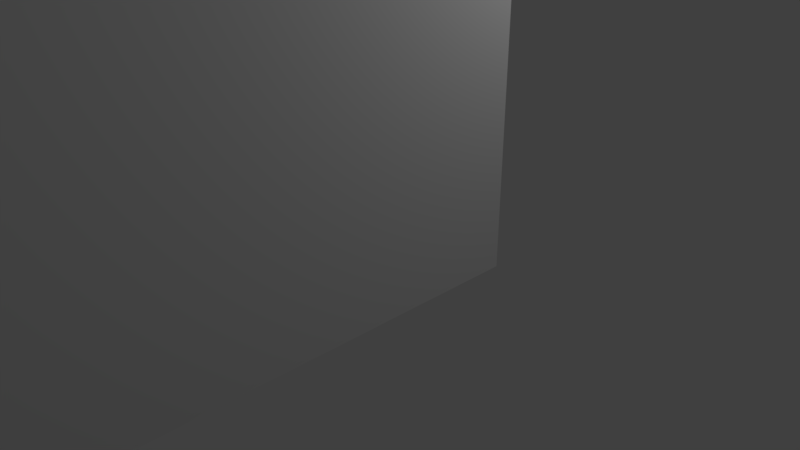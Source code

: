# Source: deur216.blend  (saved by Blender 2.78.0; exported with 4.5.12 LTS)
import bpy
from mathutils import Matrix  # noqa: F401  (used for matrix-valued properties, if any)

bpy.ops.wm.read_factory_settings(use_empty=True)
scene = bpy.context.scene
scene.name = 'Scene'

# ---- collections
col_collection_1 = bpy.data.collections.new('Collection 1'); scene.collection.children.link(col_collection_1)

# ---- world
world_world = bpy.data.worlds.new('World'); scene.world = world_world
world_world.color = (0.05088, 0.05088, 0.05088)
world_world.use_sun_shadow = False
world_world.sun_shadow_jitter_overblur = 0.0
world_world.cycles.sampling_method = 'MANUAL'

# ---- cameras
cam_camera = bpy.data.cameras.new('Camera')
cam_camera.clip_end = 100.0
cam_camera.lens = 35.0
cam_camera.sensor_width = 32.0
cam_camera.sensor_height = 18.0
cam_camera.ortho_scale = 7.314
cam_camera.dof.focus_distance = 0.0
cam_camera.dof.aperture_fstop = 128.0

# ---- lights
light_lamp = bpy.data.lights.new('Lamp', 'POINT')
light_lamp.transmission_factor = 0.0
light_lamp.cutoff_distance = 30.0
light_lamp.energy = 100.0
light_lamp.shadow_buffer_clip_start = 1.001
light_lamp.shadow_soft_size = 0.1
light_lamp.shadow_maximum_resolution = 0.006
light_lamp.use_absolute_resolution = True

# ---- meshes
me_cube_004 = bpy.data.meshes.new('Cube.004')
me_cube_004.from_pydata([(-1.0, 1.0, -1.0), (-1.0, 1.0, 1.0), (1.0, 1.0, -1.0), (1.0, 1.0, 1.0), (1.0, 1.0, 0.0), (1.0, 1.0, -0.5), (1.0, 1.0, 0.5), (1.0, 1.0, -0.75), (1.0, 0.75, -1.0), (1.0, 1.0, 0.25), (1.0, 1.0, -0.25), (1.0, 1.0, 0.75), (1.0, 0.75, 1.0), (1.0, 0.75, 0.0), (1.0, 0.75, 0.5), (1.0, 0.75, -0.5), (1.0, 0.75, -0.25), (1.0, 0.75, -0.75), (1.0, 0.75, 0.75), (1.0, 0.75, 0.25), (1.0, 1.0, -0.875), (1.0, 0.875, -1.0), (1.0, 1.0, 0.125), (1.0, 1.0, -0.375), (1.0, 1.0, 0.625), (1.0, 0.625, 1.0), (1.0, 0.625, 0.0), (1.0, 0.625, 0.5), (1.0, 0.625, -0.5), (1.0, 1.0, -0.625), (1.0, 0.625, -1.0), (1.0, 1.0, 0.375), (1.0, 1.0, -0.125), (1.0, 1.0, 0.875), (1.0, 0.875, 1.0), (1.0, 0.875, 0.0), (1.0, 0.875, 0.5), (1.0, 0.875, -0.5), (1.0, 0.625, -0.25), (1.0, 0.875, -0.25), (1.0, 0.75, -0.375), (1.0, 0.75, -0.125), (1.0, 0.625, -0.75), (1.0, 0.875, -0.75), (1.0, 0.75, -0.875), (1.0, 0.75, -0.625), (1.0, 0.625, 0.75), (1.0, 0.875, 0.75), (1.0, 0.75, 0.625), (1.0, 0.75, 0.875), (1.0, 0.625, 0.25), (1.0, 0.875, 0.25), (1.0, 0.75, 0.125), (1.0, 0.75, 0.375), (1.0, 0.875, 0.375), (1.0, 0.875, 0.125), (1.0, 0.625, 0.125), (1.0, 0.875, 0.875), (1.0, 0.875, 0.625), (1.0, 0.625, 0.625), (1.0, 0.875, -0.625), (1.0, 0.875, -0.875), (1.0, 0.625, -0.875), (1.0, 0.875, -0.125), (1.0, 0.875, -0.375), (1.0, 0.625, -0.375), (1.0, 0.625, -0.125), (1.0, 0.625, -0.625), (1.0, 0.625, 0.875), (1.0, 0.625, 0.375), (1.0, 1.0, -0.9375), (1.0, 0.9375, -1.0), (1.0, 1.0, 0.0625), (1.0, 1.0, -0.4375), (1.0, 1.0, 0.5625), (1.0, 0.5625, 1.0), (1.0, 0.5625, 0.0), (1.0, 0.5625, 0.5), (1.0, 0.5625, -0.5), (1.0, 1.0, -0.6875), (1.0, 0.6875, -1.0), (1.0, 1.0, 0.3125), (1.0, 1.0, -0.1875), (1.0, 1.0, 0.8125), (1.0, 0.8125, 1.0), (1.0, 0.8125, 0.0), (1.0, 0.8125, 0.5), (1.0, 0.8125, -0.5), (1.0, 0.5625, -0.25), (1.0, 0.8125, -0.25), (1.0, 0.75, -0.4375), (1.0, 0.75, -0.1875), (1.0, 0.5625, -0.75), (1.0, 0.8125, -0.75), (1.0, 0.75, -0.9375), (1.0, 0.75, -0.6875), (1.0, 0.5625, 0.75), (1.0, 0.8125, 0.75), (1.0, 0.75, 0.5625), (1.0, 0.75, 0.8125), (1.0, 0.5625, 0.25), (1.0, 0.8125, 0.25), (1.0, 0.75, 0.0625), (1.0, 0.75, 0.3125), (1.0, 1.0, -0.8125), (1.0, 0.8125, -1.0), (1.0, 1.0, 0.1875), (1.0, 1.0, -0.3125), (1.0, 1.0, 0.6875), (1.0, 0.6875, 1.0), (1.0, 0.6875, 0.0), (1.0, 0.6875, 0.5), (1.0, 0.6875, -0.5), (1.0, 1.0, -0.5625), (1.0, 0.5625, -1.0), (1.0, 1.0, 0.4375), (1.0, 1.0, -0.0625), (1.0, 1.0, 0.9375), (1.0, 0.9375, 1.0), (1.0, 0.9375, 0.0), (1.0, 0.9375, 0.5), (1.0, 0.9375, -0.5), (1.0, 0.6875, -0.25), (1.0, 0.9375, -0.25), (1.0, 0.75, -0.3125), (1.0, 0.75, -0.0625), (1.0, 0.6875, -0.75), (1.0, 0.9375, -0.75), (1.0, 0.75, -0.8125), (1.0, 0.75, -0.5625), (1.0, 0.6875, 0.75), (1.0, 0.9375, 0.75), (1.0, 0.75, 0.6875), (1.0, 0.75, 0.9375), (1.0, 0.6875, 0.25), (1.0, 0.9375, 0.25), (1.0, 0.75, 0.1875), (1.0, 0.75, 0.4375), (1.0, 0.8125, 0.375), (1.0, 0.9375, 0.375), (1.0, 0.875, 0.3125), (1.0, 0.875, 0.4375), (1.0, 0.8125, 0.125), (1.0, 0.9375, 0.125), (1.0, 0.875, 0.0625), (1.0, 0.875, 0.1875), (1.0, 0.5625, 0.125), (1.0, 0.6875, 0.125), (1.0, 0.625, 0.0625), (1.0, 0.625, 0.1875), (1.0, 0.8125, 0.875), (1.0, 0.9375, 0.875), (1.0, 0.875, 0.8125), (1.0, 0.875, 0.9375), (1.0, 0.8125, 0.625), (1.0, 0.9375, 0.625), (1.0, 0.875, 0.5625), (1.0, 0.875, 0.6875), (1.0, 0.5625, 0.625), (1.0, 0.6875, 0.625), (1.0, 0.625, 0.5625), (1.0, 0.625, 0.6875), (1.0, 0.8125, -0.625), (1.0, 0.9375, -0.625), (1.0, 0.875, -0.6875), (1.0, 0.875, -0.5625), (1.0, 0.8125, -0.875), (1.0, 0.9375, -0.875), (1.0, 0.875, -0.9375), (1.0, 0.875, -0.8125), (1.0, 0.5625, -0.875), (1.0, 0.6875, -0.875), (1.0, 0.625, -0.9375), (1.0, 0.625, -0.8125), (1.0, 0.8125, -0.125), (1.0, 0.9375, -0.125), (1.0, 0.875, -0.1875), (1.0, 0.875, -0.0625), (1.0, 0.8125, -0.375), (1.0, 0.9375, -0.375), (1.0, 0.875, -0.4375), (1.0, 0.875, -0.3125), (1.0, 0.5625, -0.375), (1.0, 0.6875, -0.375), (1.0, 0.625, -0.4375), (1.0, 0.625, -0.3125), (1.0, 0.5625, -0.125), (1.0, 0.6875, -0.125), (1.0, 0.625, -0.1875), (1.0, 0.625, -0.0625), (1.0, 0.5625, -0.625), (1.0, 0.6875, -0.625), (1.0, 0.625, -0.6875), (1.0, 0.625, -0.5625), (1.0, 0.5625, 0.875), (1.0, 0.6875, 0.875), (1.0, 0.625, 0.8125), (1.0, 0.625, 0.9375), (1.0, 0.5625, 0.375), (1.0, 0.6875, 0.375), (1.0, 0.625, 0.3125), (1.0, 0.625, 0.4375), (1.0, 0.6875, 0.4375), (1.0, 0.6875, 0.3125), (1.0, 0.5625, 0.3125), (1.0, 0.6875, 0.9375), (1.0, 0.6875, 0.8125), (1.0, 0.5625, 0.8125), (1.0, 0.6875, -0.5625), (1.0, 0.6875, -0.6875), (1.0, 0.5625, -0.6875), (1.0, 0.6875, -0.0625), (1.0, 0.6875, -0.1875), (1.0, 0.5625, -0.1875), (1.0, 0.6875, -0.3125), (1.0, 0.6875, -0.4375), (1.0, 0.5625, -0.4375), (1.0, 0.9375, -0.3125), (1.0, 0.9375, -0.4375), (1.0, 0.8125, -0.4375), (1.0, 0.9375, -0.0625), (1.0, 0.9375, -0.1875), (1.0, 0.8125, -0.1875), (1.0, 0.6875, -0.8125), (1.0, 0.6875, -0.9375), (1.0, 0.5625, -0.9375), (1.0, 0.9375, -0.8125), (1.0, 0.9375, -0.9375), (1.0, 0.8125, -0.9375), (1.0, 0.9375, -0.5625), (1.0, 0.9375, -0.6875), (1.0, 0.8125, -0.6875), (1.0, 0.6875, 0.6875), (1.0, 0.6875, 0.5625), (1.0, 0.5625, 0.5625), (1.0, 0.9375, 0.6875), (1.0, 0.9375, 0.5625), (1.0, 0.8125, 0.5625), (1.0, 0.9375, 0.9375), (1.0, 0.9375, 0.8125), (1.0, 0.8125, 0.8125), (1.0, 0.6875, 0.1875), (1.0, 0.6875, 0.0625), (1.0, 0.5625, 0.0625), (1.0, 0.9375, 0.1875), (1.0, 0.9375, 0.0625), (1.0, 0.8125, 0.0625), (1.0, 0.9375, 0.4375), (1.0, 0.9375, 0.3125), (1.0, 0.8125, 0.3125), (1.0, 0.8125, 0.4375), (1.0, 0.8125, 0.1875), (1.0, 0.5625, 0.1875), (1.0, 0.8125, 0.9375), (1.0, 0.8125, 0.6875), (1.0, 0.5625, 0.6875), (1.0, 0.8125, -0.5625), (1.0, 0.8125, -0.8125), (1.0, 0.5625, -0.8125), (1.0, 0.8125, -0.0625), (1.0, 0.8125, -0.3125), (1.0, 0.5625, -0.3125), (1.0, 0.5625, -0.0625), (1.0, 0.5625, -0.5625), (1.0, 0.5625, 0.9375), (1.0, 0.5625, 0.4375), (-1.0, 1.0, 0.0), (-1.0, 1.0, -0.5), (-1.0, 1.0, 0.5), (-1.0, 0.75, 1.0), (-1.0, 1.0, -0.75), (-1.0, 0.75, 0.5), (-1.0, 0.75, -0.5), (-1.0, 0.75, -1.0), (-1.0, 1.0, 0.75), (-1.0, 1.0, -0.25), (-1.0, 0.75, 0.0), (-1.0, 1.0, 0.25), (-1.0, 0.75, -0.25), (-1.0, 0.75, -0.75), (-1.0, 0.75, 0.25), (-1.0, 0.75, 0.75), (-1.0, 0.875, 1.0), (-1.0, 1.0, -0.875), (-1.0, 0.625, -0.5), (-1.0, 0.625, 0.5), (-1.0, 1.0, -0.625), (-1.0, 0.625, 1.0), (-1.0, 0.875, 0.5), (-1.0, 0.875, -0.5), (-1.0, 0.625, -1.0), (-1.0, 1.0, 0.625), (-1.0, 1.0, -0.375), (-1.0, 0.875, 0.0), (-1.0, 1.0, 0.125), (-1.0, 0.875, -1.0), (-1.0, 1.0, 0.875), (-1.0, 1.0, -0.125), (-1.0, 0.625, 0.0), (-1.0, 1.0, 0.375), (-1.0, 0.875, -0.25), (-1.0, 0.625, -0.25), (-1.0, 0.75, -0.375), (-1.0, 0.75, -0.125), (-1.0, 0.875, -0.75), (-1.0, 0.625, -0.75), (-1.0, 0.75, -0.875), (-1.0, 0.75, -0.625), (-1.0, 0.875, 0.25), (-1.0, 0.625, 0.25), (-1.0, 0.75, 0.125), (-1.0, 0.75, 0.375), (-1.0, 0.875, 0.75), (-1.0, 0.625, 0.75), (-1.0, 0.75, 0.625), (-1.0, 0.75, 0.875), (-1.0, 0.625, 0.875), (-1.0, 0.625, 0.625), (-1.0, 0.875, 0.625), (-1.0, 0.875, -0.125), (-1.0, 0.875, -0.625), (-1.0, 0.875, 0.375), (-1.0, 0.875, -0.375), (-1.0, 0.625, -0.375), (-1.0, 0.625, -0.125), (-1.0, 0.875, -0.875), (-1.0, 0.625, -0.875), (-1.0, 0.625, -0.625), (-1.0, 0.875, 0.125), (-1.0, 0.625, 0.125), (-1.0, 0.625, 0.375), (-1.0, 0.875, 0.875), (-1.0, 0.9375, 1.0), (-1.0, 1.0, -0.9375), (-1.0, 0.6875, -0.5), (-1.0, 0.6875, 0.5), (-1.0, 1.0, -0.6875), (-1.0, 0.6875, 1.0), (-1.0, 0.9375, 0.5), (-1.0, 0.9375, -0.5), (-1.0, 0.5625, -1.0), (-1.0, 1.0, 0.5625), (-1.0, 1.0, -0.4375), (-1.0, 0.9375, 0.0), (-1.0, 1.0, 0.0625), (-1.0, 0.8125, -1.0), (-1.0, 1.0, 0.8125), (-1.0, 1.0, -0.1875), (-1.0, 0.6875, 0.0), (-1.0, 1.0, 0.3125), (-1.0, 0.9375, -0.25), (-1.0, 0.6875, -0.25), (-1.0, 0.75, -0.4375), (-1.0, 0.75, -0.1875), (-1.0, 0.9375, -0.75), (-1.0, 0.6875, -0.75), (-1.0, 0.75, -0.9375), (-1.0, 0.75, -0.6875), (-1.0, 0.9375, 0.25), (-1.0, 0.6875, 0.25), (-1.0, 0.75, 0.0625), (-1.0, 0.75, 0.3125), (-1.0, 0.9375, 0.75), (-1.0, 0.6875, 0.75), (-1.0, 0.75, 0.5625), (-1.0, 0.75, 0.8125), (-1.0, 0.8125, 1.0), (-1.0, 1.0, -0.8125), (-1.0, 0.5625, -0.5), (-1.0, 0.5625, 0.5), (-1.0, 1.0, -0.5625), (-1.0, 0.5625, 1.0), (-1.0, 0.8125, 0.5), (-1.0, 0.8125, -0.5), (-1.0, 0.6875, -1.0), (-1.0, 1.0, 0.6875), (-1.0, 1.0, -0.3125), (-1.0, 0.8125, 0.0), (-1.0, 1.0, 0.1875), (-1.0, 0.9375, -1.0), (-1.0, 1.0, 0.9375), (-1.0, 1.0, -0.0625), (-1.0, 0.5625, 0.0), (-1.0, 1.0, 0.4375), (-1.0, 0.8125, -0.25), (-1.0, 0.5625, -0.25), (-1.0, 0.75, -0.3125), (-1.0, 0.75, -0.0625), (-1.0, 0.8125, -0.75), (-1.0, 0.5625, -0.75), (-1.0, 0.75, -0.8125), (-1.0, 0.75, -0.5625), (-1.0, 0.8125, 0.25), (-1.0, 0.5625, 0.25), (-1.0, 0.75, 0.1875), (-1.0, 0.75, 0.4375), (-1.0, 0.8125, 0.75), (-1.0, 0.5625, 0.75), (-1.0, 0.75, 0.6875), (-1.0, 0.75, 0.9375), (-1.0, 0.6875, 0.875), (-1.0, 0.5625, 0.875), (-1.0, 0.625, 0.8125), (-1.0, 0.625, 0.9375), (-1.0, 0.6875, 0.625), (-1.0, 0.5625, 0.625), (-1.0, 0.625, 0.5625), (-1.0, 0.625, 0.6875), (-1.0, 0.9375, 0.625), (-1.0, 0.8125, 0.625), (-1.0, 0.875, 0.5625), (-1.0, 0.875, 0.6875), (-1.0, 0.9375, -0.125), (-1.0, 0.8125, -0.125), (-1.0, 0.875, -0.1875), (-1.0, 0.875, -0.0625), (-1.0, 0.9375, -0.625), (-1.0, 0.8125, -0.625), (-1.0, 0.875, -0.6875), (-1.0, 0.875, -0.5625), (-1.0, 0.9375, 0.375), (-1.0, 0.8125, 0.375), (-1.0, 0.875, 0.3125), (-1.0, 0.875, 0.4375), (-1.0, 0.9375, -0.375), (-1.0, 0.8125, -0.375), (-1.0, 0.875, -0.4375), (-1.0, 0.875, -0.3125), (-1.0, 0.6875, -0.375), (-1.0, 0.5625, -0.375), (-1.0, 0.625, -0.4375), (-1.0, 0.625, -0.3125), (-1.0, 0.6875, -0.125), (-1.0, 0.5625, -0.125), (-1.0, 0.625, -0.1875), (-1.0, 0.625, -0.0625), (-1.0, 0.9375, -0.875), (-1.0, 0.8125, -0.875), (-1.0, 0.875, -0.9375), (-1.0, 0.875, -0.8125), (-1.0, 0.6875, -0.875), (-1.0, 0.5625, -0.875), (-1.0, 0.625, -0.9375), (-1.0, 0.625, -0.8125), (-1.0, 0.6875, -0.625), (-1.0, 0.5625, -0.625), (-1.0, 0.625, -0.6875), (-1.0, 0.625, -0.5625), (-1.0, 0.9375, 0.125), (-1.0, 0.8125, 0.125), (-1.0, 0.875, 0.0625), (-1.0, 0.875, 0.1875), (-1.0, 0.6875, 0.125), (-1.0, 0.5625, 0.125), (-1.0, 0.625, 0.0625), (-1.0, 0.625, 0.1875), (-1.0, 0.6875, 0.375), (-1.0, 0.5625, 0.375), (-1.0, 0.625, 0.3125), (-1.0, 0.625, 0.4375), (-1.0, 0.9375, 0.875), (-1.0, 0.8125, 0.875), (-1.0, 0.875, 0.8125), (-1.0, 0.875, 0.9375), (-1.0, 0.8125, 0.9375), (-1.0, 0.8125, 0.8125), (-1.0, 0.9375, 0.8125), (-1.0, 0.5625, 0.4375), (-1.0, 0.5625, 0.3125), (-1.0, 0.6875, 0.3125), (-1.0, 0.5625, 0.1875), (-1.0, 0.5625, 0.0625), (-1.0, 0.6875, 0.0625), (-1.0, 0.8125, 0.1875), (-1.0, 0.8125, 0.0625), (-1.0, 0.9375, 0.0625), (-1.0, 0.5625, -0.5625), (-1.0, 0.5625, -0.6875), (-1.0, 0.6875, -0.6875), (-1.0, 0.5625, -0.8125), (-1.0, 0.5625, -0.9375), (-1.0, 0.6875, -0.9375), (-1.0, 0.8125, -0.8125), (-1.0, 0.8125, -0.9375), (-1.0, 0.9375, -0.9375), (-1.0, 0.5625, -0.0625), (-1.0, 0.5625, -0.1875), (-1.0, 0.6875, -0.1875), (-1.0, 0.5625, -0.3125), (-1.0, 0.5625, -0.4375), (-1.0, 0.6875, -0.4375), (-1.0, 0.8125, -0.3125), (-1.0, 0.8125, -0.4375), (-1.0, 0.9375, -0.4375), (-1.0, 0.8125, 0.4375), (-1.0, 0.8125, 0.3125), (-1.0, 0.9375, 0.3125), (-1.0, 0.8125, -0.5625), (-1.0, 0.8125, -0.6875), (-1.0, 0.9375, -0.6875), (-1.0, 0.8125, -0.0625), (-1.0, 0.8125, -0.1875), (-1.0, 0.9375, -0.1875), (-1.0, 0.8125, 0.6875), (-1.0, 0.8125, 0.5625), (-1.0, 0.9375, 0.5625), (-1.0, 0.5625, 0.6875), (-1.0, 0.5625, 0.5625), (-1.0, 0.6875, 0.5625), (-1.0, 0.5625, 0.9375), (-1.0, 0.5625, 0.8125), (-1.0, 0.6875, 0.8125), (-1.0, 0.6875, 0.9375), (-1.0, 0.6875, 0.6875), (-1.0, 0.9375, 0.6875), (-1.0, 0.9375, -0.0625), (-1.0, 0.9375, -0.5625), (-1.0, 0.9375, 0.4375), (-1.0, 0.9375, -0.3125), (-1.0, 0.6875, -0.3125), (-1.0, 0.6875, -0.0625), (-1.0, 0.9375, -0.8125), (-1.0, 0.6875, -0.8125), (-1.0, 0.6875, -0.5625), (-1.0, 0.9375, 0.1875), (-1.0, 0.6875, 0.1875), (-1.0, 0.6875, 0.4375), (-1.0, 0.9375, 0.9375)], [], [(527, 332, 1, 380), (0, 333, 283, 367, 270, 336, 286, 370, 267, 342, 292, 376, 275, 347, 297, 381, 266, 344, 294, 378, 277, 349, 299, 383, 268, 341, 291, 375, 274, 346, 296, 380, 1, 3, 117, 33, 83, 11, 108, 24, 74, 6, 115, 31, 81, 9, 106, 22, 72, 4, 116, 32, 82, 10, 107, 23, 73, 5, 113, 29, 79, 7, 104, 20, 70, 2), (260, 89, 16, 124), (259, 85, 13, 125), (257, 93, 17, 128), (256, 87, 15, 129), (526, 335, 271, 395), (254, 97, 18, 132), (253, 84, 12, 133), (251, 101, 19, 136), (250, 86, 14, 137), (525, 359, 280, 394), (524, 358, 277, 378), (249, 138, 53, 103), (248, 139, 54, 140), (247, 120, 36, 141), (246, 142, 52, 102), (245, 143, 55, 144), (244, 135, 51, 145), (242, 147, 56, 148), (241, 134, 50, 149), (240, 150, 49, 99), (239, 151, 57, 152), (238, 118, 34, 153), (237, 154, 48, 98), (236, 155, 58, 156), (235, 131, 47, 157), (233, 159, 59, 160), (232, 130, 46, 161), (231, 162, 45, 95), (230, 163, 60, 164), (229, 121, 37, 165), (228, 166, 44, 94), (227, 167, 61, 168), (226, 127, 43, 169), (224, 171, 62, 172), (223, 126, 42, 173), (222, 174, 41, 91), (221, 175, 63, 176), (220, 119, 35, 177), (219, 178, 40, 90), (218, 179, 64, 180), (217, 123, 39, 181), (215, 183, 65, 184), (214, 122, 38, 185), (212, 187, 66, 188), (211, 110, 26, 189), (209, 191, 67, 192), (208, 112, 28, 193), (206, 195, 68, 196), (205, 109, 25, 197), (203, 199, 69, 200), (202, 111, 27, 201), (199, 202, 201, 69), (53, 137, 202, 199), (137, 14, 111, 202), (134, 203, 200, 50), (19, 103, 203, 134), (103, 53, 199, 203), (50, 200, 204, 100), (200, 69, 198, 204), (195, 205, 197, 68), (49, 133, 205, 195), (133, 12, 109, 205), (130, 206, 196, 46), (18, 99, 206, 130), (99, 49, 195, 206), (46, 196, 207, 96), (196, 68, 194, 207), (191, 208, 193, 67), (45, 129, 208, 191), (129, 15, 112, 208), (126, 209, 192, 42), (17, 95, 209, 126), (95, 45, 191, 209), (42, 192, 210, 92), (192, 67, 190, 210), (187, 211, 189, 66), (41, 125, 211, 187), (125, 13, 110, 211), (122, 212, 188, 38), (16, 91, 212, 122), (91, 41, 187, 212), (38, 188, 213, 88), (188, 66, 186, 213), (183, 214, 185, 65), (40, 124, 214, 183), (124, 16, 122, 214), (112, 215, 184, 28), (15, 90, 215, 112), (90, 40, 183, 215), (28, 184, 216, 78), (184, 65, 182, 216), (179, 217, 181, 64), (23, 107, 217, 179), (107, 10, 123, 217), (121, 218, 180, 37), (5, 73, 218, 121), (73, 23, 179, 218), (87, 219, 90, 15), (37, 180, 219, 87), (180, 64, 178, 219), (175, 220, 177, 63), (32, 116, 220, 175), (116, 4, 119, 220), (123, 221, 176, 39), (10, 82, 221, 123), (82, 32, 175, 221), (89, 222, 91, 16), (39, 176, 222, 89), (176, 63, 174, 222), (171, 223, 173, 62), (44, 128, 223, 171), (128, 17, 126, 223), (80, 224, 172, 30), (8, 94, 224, 80), (94, 44, 171, 224), (30, 172, 225, 114), (172, 62, 170, 225), (167, 226, 169, 61), (20, 104, 226, 167), (104, 7, 127, 226), (71, 227, 168, 21), (2, 70, 227, 71), (70, 20, 167, 227), (105, 228, 94, 8), (21, 168, 228, 105), (168, 61, 166, 228), (163, 229, 165, 60), (29, 113, 229, 163), (113, 5, 121, 229), (127, 230, 164, 43), (7, 79, 230, 127), (79, 29, 163, 230), (93, 231, 95, 17), (43, 164, 231, 93), (164, 60, 162, 231), (523, 334, 272, 391), (522, 355, 279, 390), (521, 354, 270, 367), (159, 232, 161, 59), (48, 132, 232, 159), (132, 18, 130, 232), (111, 233, 160, 27), (14, 98, 233, 111), (98, 48, 159, 233), (27, 160, 234, 77), (160, 59, 158, 234), (155, 235, 157, 58), (24, 108, 235, 155), (108, 11, 131, 235), (120, 236, 156, 36), (6, 74, 236, 120), (74, 24, 155, 236), (86, 237, 98, 14), (36, 156, 237, 86), (156, 58, 154, 237), (151, 238, 153, 57), (33, 117, 238, 151), (117, 3, 118, 238), (131, 239, 152, 47), (11, 83, 239, 131), (83, 33, 151, 239), (97, 240, 99, 18), (47, 152, 240, 97), (152, 57, 150, 240), (147, 241, 149, 56), (52, 136, 241, 147), (136, 19, 134, 241), (110, 242, 148, 26), (13, 102, 242, 110), (102, 52, 147, 242), (26, 148, 243, 76), (148, 56, 146, 243), (143, 244, 145, 55), (22, 106, 244, 143), (106, 9, 135, 244), (119, 245, 144, 35), (4, 72, 245, 119), (72, 22, 143, 245), (85, 246, 102, 13), (35, 144, 246, 85), (144, 55, 142, 246), (139, 247, 141, 54), (31, 115, 247, 139), (115, 6, 120, 247), (135, 248, 140, 51), (9, 81, 248, 135), (81, 31, 139, 248), (101, 249, 103, 19), (51, 140, 249, 101), (140, 54, 138, 249), (520, 348, 276, 387), (519, 351, 278, 386), (518, 350, 275, 376), (517, 338, 268, 383), (138, 250, 137, 53), (54, 141, 250, 138), (141, 36, 86, 250), (142, 251, 136, 52), (55, 145, 251, 142), (145, 51, 101, 251), (56, 149, 252, 146), (149, 50, 100, 252), (150, 253, 133, 49), (57, 153, 253, 150), (153, 34, 84, 253), (154, 254, 132, 48), (58, 157, 254, 154), (157, 47, 97, 254), (59, 161, 255, 158), (161, 46, 96, 255), (162, 256, 129, 45), (60, 165, 256, 162), (165, 37, 87, 256), (166, 257, 128, 44), (61, 169, 257, 166), (169, 43, 93, 257), (62, 173, 258, 170), (173, 42, 92, 258), (174, 259, 125, 41), (63, 177, 259, 174), (177, 35, 85, 259), (178, 260, 124, 40), (64, 181, 260, 178), (181, 39, 89, 260), (65, 185, 261, 182), (185, 38, 88, 261), (66, 189, 262, 186), (189, 26, 76, 262), (67, 193, 263, 190), (193, 28, 78, 263), (516, 339, 267, 370), (68, 197, 264, 194), (197, 25, 75, 264), (69, 201, 265, 198), (201, 27, 77, 265), (515, 343, 266, 381), (514, 362, 274, 375), (513, 363, 281, 398), (512, 337, 269, 399), (511, 400, 315, 365), (510, 401, 316, 402), (509, 371, 287, 403), (508, 404, 314, 364), (507, 405, 317, 406), (506, 397, 313, 407), (505, 408, 291, 341), (504, 409, 318, 410), (503, 396, 312, 411), (502, 412, 297, 347), (501, 413, 319, 414), (500, 377, 293, 415), (499, 416, 286, 336), (498, 417, 320, 418), (497, 373, 289, 419), (496, 420, 299, 349), (495, 421, 321, 422), (494, 372, 288, 423), (493, 424, 292, 342), (492, 425, 322, 426), (491, 384, 300, 427), (490, 428, 302, 352), (489, 429, 323, 430), (488, 385, 301, 431), (487, 432, 303, 353), (486, 433, 324, 434), (485, 382, 298, 435), (484, 436, 283, 333), (483, 437, 325, 438), (482, 388, 304, 439), (481, 440, 306, 356), (480, 441, 326, 442), (479, 389, 305, 443), (478, 444, 307, 357), (477, 445, 327, 446), (476, 368, 284, 447), (475, 448, 294, 344), (474, 449, 328, 450), (473, 392, 308, 451), (472, 452, 310, 360), (471, 453, 329, 454), (470, 393, 309, 455), (469, 456, 311, 361), (468, 457, 330, 458), (467, 369, 285, 459), (466, 460, 296, 346), (465, 461, 331, 462), (464, 366, 282, 463), (461, 464, 463, 331), (315, 399, 464, 461), (399, 269, 366, 464), (396, 465, 462, 312), (281, 365, 465, 396), (365, 315, 461, 465), (362, 466, 346, 274), (312, 462, 466, 362), (462, 331, 460, 466), (457, 467, 459, 330), (393, 468, 458, 309), (359, 469, 361, 280), (309, 458, 469, 359), (458, 330, 456, 469), (453, 470, 455, 329), (382, 471, 454, 298), (348, 472, 360, 276), (298, 454, 472, 348), (454, 329, 452, 472), (449, 473, 451, 328), (310, 394, 473, 449), (394, 280, 392, 473), (377, 474, 450, 293), (276, 360, 474, 377), (360, 310, 449, 474), (343, 475, 344, 266), (293, 450, 475, 343), (450, 328, 448, 475), (445, 476, 447, 327), (389, 477, 446, 305), (355, 478, 357, 279), (305, 446, 478, 355), (446, 327, 444, 478), (441, 479, 443, 326), (340, 480, 442, 290), (374, 481, 356, 273), (290, 442, 481, 374), (442, 326, 440, 481), (437, 482, 439, 325), (306, 390, 482, 437), (390, 279, 388, 482), (345, 483, 438, 295), (273, 356, 483, 345), (356, 306, 437, 483), (379, 484, 333, 0), (295, 438, 484, 379), (438, 325, 436, 484), (433, 485, 435, 324), (385, 486, 434, 301), (351, 487, 353, 278), (301, 434, 487, 351), (434, 324, 432, 487), (429, 488, 431, 323), (368, 489, 430, 284), (334, 490, 352, 272), (284, 430, 490, 334), (430, 323, 428, 490), (425, 491, 427, 322), (302, 386, 491, 425), (386, 278, 384, 491), (373, 492, 426, 289), (272, 352, 492, 373), (352, 302, 425, 492), (339, 493, 342, 267), (289, 426, 493, 339), (426, 322, 424, 493), (421, 494, 423, 321), (311, 395, 494, 421), (395, 271, 372, 494), (392, 495, 422, 308), (280, 361, 495, 392), (361, 311, 421, 495), (358, 496, 349, 277), (308, 422, 496, 358), (422, 321, 420, 496), (417, 497, 419, 320), (307, 391, 497, 417), (391, 272, 373, 497), (388, 498, 418, 304), (279, 357, 498, 388), (357, 307, 417, 498), (354, 499, 336, 270), (304, 418, 499, 354), (418, 320, 416, 499), (413, 500, 415, 319), (303, 387, 500, 413), (387, 276, 377, 500), (384, 501, 414, 300), (278, 353, 501, 384), (353, 303, 413, 501), (350, 502, 347, 275), (300, 414, 502, 350), (414, 319, 412, 502), (409, 503, 411, 318), (314, 398, 503, 409), (398, 281, 396, 503), (372, 504, 410, 288), (271, 364, 504, 372), (364, 314, 409, 504), (338, 505, 341, 268), (288, 410, 505, 338), (410, 318, 408, 505), (405, 506, 407, 317), (369, 507, 406, 285), (335, 508, 364, 271), (285, 406, 508, 335), (406, 317, 404, 508), (401, 509, 403, 316), (397, 510, 402, 313), (363, 511, 365, 281), (313, 402, 511, 363), (402, 316, 400, 511), (400, 512, 399, 315), (316, 403, 512, 400), (403, 287, 337, 512), (404, 513, 398, 314), (317, 407, 513, 404), (407, 313, 363, 513), (408, 514, 375, 291), (318, 411, 514, 408), (411, 312, 362, 514), (412, 515, 381, 297), (319, 415, 515, 412), (415, 293, 343, 515), (416, 516, 370, 286), (320, 419, 516, 416), (419, 289, 339, 516), (420, 517, 383, 299), (321, 423, 517, 420), (423, 288, 338, 517), (424, 518, 376, 292), (322, 427, 518, 424), (427, 300, 350, 518), (428, 519, 386, 302), (323, 431, 519, 428), (431, 301, 351, 519), (432, 520, 387, 303), (324, 435, 520, 432), (435, 298, 348, 520), (436, 521, 367, 283), (325, 439, 521, 436), (439, 304, 354, 521), (440, 522, 390, 306), (326, 443, 522, 440), (443, 305, 355, 522), (444, 523, 391, 307), (327, 447, 523, 444), (447, 284, 334, 523), (448, 524, 378, 294), (328, 451, 524, 448), (451, 308, 358, 524), (452, 525, 394, 310), (329, 455, 525, 452), (455, 309, 359, 525), (456, 526, 395, 311), (330, 459, 526, 456), (459, 285, 335, 526), (460, 527, 380, 296), (331, 463, 527, 460), (463, 282, 332, 527), (75, 3, 1, 371), (340, 114, 75, 371), (2, 114, 340, 0)])
me_cube_004.use_remesh_preserve_volume = False
me_cube_004.use_remesh_preserve_attributes = False
me_cube_004.use_mirror_vertex_groups = False
me_cube_004.update()
me_cube_003 = bpy.data.meshes.new('Cube.003')
me_cube_003.from_pydata([(1.0, 0.0, -1.0), (1.0, 0.0, 1.0), (1.0, 0.0, 0.0), (1.0, 0.5, -1.0), (1.0, 0.5, 1.0), (1.0, 0.5, 0.0), (1.0, 0.0, -0.5), (1.0, 0.0, 0.5), (1.0, 0.5, 0.5), (1.0, 0.5, -0.5), (1.0, -0.25, -1.0), (1.0, 0.25, 1.0), (1.0, 0.0, -0.75), (1.0, 0.0, 0.25), (1.0, -0.25, 1.0), (1.0, 0.0, -0.25), (1.0, 0.25, 0.5), (1.0, 0.5, 0.25), (1.0, 0.5, 0.75), (1.0, 0.5, -0.75), (1.0, 0.5, -0.25), (1.0, -0.25, -0.5), (1.0, -0.25, 0.5), (1.0, -0.25, -0.75), (1.0, -0.125, -1.0), (1.0, 0.125, 1.0), (1.0, 0.0, -0.875), (1.0, 0.0, 0.125), (1.0, -0.375, 1.0), (1.0, -0.375, 0.0), (1.0, 0.0, -0.375), (1.0, 0.125, 0.5), (1.0, 0.5, 0.125), (1.0, 0.5, 0.625), (1.0, 0.5, -0.875), (1.0, 0.5, -0.375), (1.0, -0.375, -0.5), (1.0, -0.375, 0.5), (1.0, -0.375, -1.0), (1.0, 0.375, 1.0), (1.0, 0.0, -0.625), (1.0, 0.0, 0.375), (1.0, -0.125, 1.0), (1.0, 0.0, -0.125), (1.0, 0.375, 0.5), (1.0, 0.5, 0.375), (1.0, 0.5, 0.875), (1.0, 0.5, -0.625), (1.0, 0.5, -0.125), (1.0, -0.125, -0.5), (1.0, -0.125, 0.5), (1.0, -0.375, 0.75), (1.0, -0.375, -0.75), (1.0, -0.125, -0.75), (1.0, -0.25, -0.875), (1.0, -0.25, -0.625), (1.0, -0.125, -0.625), (1.0, -0.125, -0.875), (1.0, -0.375, -0.875), (1.0, -0.375, 0.625), (1.0, -0.375, 0.875), (1.0, -0.375, -0.625), (1.0, -0.0625, -1.0), (1.0, 0.0625, 1.0), (1.0, 0.0, -0.9375), (1.0, 0.0, 0.0625), (1.0, 0.4375, -1.0), (1.0, 0.0, -0.4375), (1.0, 0.0625, 0.5), (1.0, 0.5, 0.0625), (1.0, 0.5, 0.5625), (1.0, 0.5, -0.9375), (1.0, 0.5, -0.4375), (1.0, -0.3125, -1.0), (1.0, 0.3125, 1.0), (1.0, 0.0, -0.6875), (1.0, 0.0, 0.3125), (1.0, -0.1875, 1.0), (1.0, 0.0, -0.1875), (1.0, 0.3125, 0.5), (1.0, 0.5, 0.3125), (1.0, 0.5, 0.8125), (1.0, 0.5, -0.6875), (1.0, 0.5, -0.1875), (1.0, -0.1875, -0.5), (1.0, -0.1875, 0.5), (1.0, -0.1875, -0.75), (1.0, -0.25, -0.9375), (1.0, -0.25, -0.6875), (1.0, -0.1875, -1.0), (1.0, 0.1875, 1.0), (1.0, 0.0, -0.8125), (1.0, 0.0, 0.1875), (1.0, -0.3125, 1.0), (1.0, 0.0, -0.3125), (1.0, 0.1875, 0.5), (1.0, 0.5, 0.1875), (1.0, 0.5, 0.6875), (1.0, 0.5, -0.8125), (1.0, 0.5, -0.3125), (1.0, -0.3125, -0.5), (1.0, -0.3125, 0.5), (1.0, 0.4375, 1.0), (1.0, 0.4375, 0.0), (1.0, 0.0, -0.5625), (1.0, 0.0, 0.4375), (1.0, -0.0625, 1.0), (1.0, -0.0625, 0.0), (1.0, 0.0, -0.0625), (1.0, 0.0, 0.9375), (1.0, 0.4375, 0.5), (1.0, 0.5, 0.4375), (1.0, 0.5, 0.9375), (1.0, 0.4375, -0.5), (1.0, 0.5, -0.5625), (1.0, 0.5, -0.0625), (1.0, -0.0625, -0.5), (1.0, -0.0625, 0.5), (1.0, -0.3125, 0.75), (1.0, -0.25, 0.9375), (1.0, -0.0625, 0.25), (1.0, -0.25, 0.4375), (1.0, -0.0625, -0.25), (1.0, -0.3125, -0.75), (1.0, -0.0625, -0.75), (1.0, -0.25, -0.8125), (1.0, -0.25, -0.5625), (1.0, 0.4375, -0.75), (1.0, 0.4375, 0.25), (1.0, 0.25, 0.4375), (1.0, 0.4375, 0.75), (1.0, 0.25, 0.9375), (1.0, 0.4375, -0.25), (1.0, 0.4375, -0.125), (1.0, 0.4375, -0.375), (1.0, 0.4375, 0.875), (1.0, 0.375, 0.9375), (1.0, 0.4375, 0.625), (1.0, 0.4375, 0.375), (1.0, 0.375, 0.4375), (1.0, 0.4375, 0.125), (1.0, 0.4375, -0.625), (1.0, 0.4375, -0.875), (1.0, -0.1875, -0.625), (1.0, -0.0625, -0.625), (1.0, -0.125, -0.6875), (1.0, -0.125, -0.5625), (1.0, -0.1875, -0.875), (1.0, -0.0625, -0.875), (1.0, -0.125, -0.9375), (1.0, -0.125, -0.8125), (1.0, -0.3125, -0.875), (1.0, -0.375, -0.9375), (1.0, -0.375, -0.8125), (1.0, -0.0625, -0.125), (1.0, -0.0625, -0.375), (1.0, -0.0625, 0.375), (1.0, -0.125, 0.4375), (1.0, -0.0625, 0.125), (1.0, -0.125, 0.9375), (1.0, -0.3125, 0.625), (1.0, -0.375, 0.5625), (1.0, -0.375, 0.6875), (1.0, -0.3125, 0.875), (1.0, -0.375, 0.8125), (1.0, -0.375, 0.9375), (1.0, -0.375, 0.4375), (1.0, -0.375, -0.0625), (1.0, -0.3125, -0.625), (1.0, -0.375, -0.6875), (1.0, -0.375, -0.5625), (1.0, 0.125, 0.4375), (1.0, 0.125, 0.9375), (1.0, 0.1875, 0.9375), (1.0, 0.1875, 0.4375), (1.0, -0.3125, -0.5625), (1.0, -0.3125, -0.6875), (1.0, -0.3125, 0.4375), (1.0, -0.3125, 0.9375), (1.0, -0.3125, 0.8125), (1.0, -0.3125, 0.6875), (1.0, -0.3125, 0.5625), (1.0, -0.0625, 0.9375), (1.0, -0.0625, 0.1875), (1.0, -0.0625, 0.0625), (1.0, -0.0625, 0.4375), (1.0, -0.0625, 0.3125), (1.0, -0.0625, -0.3125), (1.0, -0.0625, -0.4375), (1.0, -0.0625, -0.0625), (1.0, -0.0625, -0.1875), (1.0, -0.3125, -0.8125), (1.0, -0.3125, -0.9375), (1.0, -0.0625, -0.8125), (1.0, -0.0625, -0.9375), (1.0, -0.1875, -0.9375), (1.0, -0.0625, -0.5625), (1.0, -0.0625, -0.6875), (1.0, -0.1875, -0.6875), (1.0, 0.4375, -0.8125), (1.0, 0.4375, -0.9375), (1.0, 0.4375, -0.5625), (1.0, 0.4375, -0.6875), (1.0, 0.4375, 0.1875), (1.0, 0.4375, 0.0625), (1.0, 0.4375, 0.4375), (1.0, 0.4375, 0.3125), (1.0, 0.4375, 0.6875), (1.0, 0.4375, 0.5625), (1.0, 0.4375, 0.9375), (1.0, 0.4375, 0.8125), (1.0, 0.4375, -0.3125), (1.0, 0.4375, -0.4375), (1.0, 0.4375, -0.0625), (1.0, 0.4375, -0.1875), (1.0, 0.3125, 0.9375), (1.0, 0.3125, 0.4375), (1.0, -0.1875, -0.5625), (1.0, -0.1875, -0.8125), (1.0, -0.1875, 0.4375), (1.0, -0.1875, 0.9375), (1.0, 0.0625, 0.4375), (1.0, 0.0625, 0.9375), (-1.0, 0.0, -1.0), (-1.0, 0.0, 1.0), (-1.0, 0.0, 0.0), (-1.0, 0.5, 1.0), (-1.0, 0.0, 0.5), (-1.0, 0.0, -0.5), (-1.0, 0.5, 0.0), (-1.0, 0.5, -1.0), (-1.0, 0.5, -0.5), (-1.0, 0.5, 0.5), (-1.0, 0.5, 0.75), (-1.0, 0.5, 0.25), (-1.0, 0.25, 0.5), (-1.0, -0.25, 0.5), (-1.0, -0.25, -0.5), (-1.0, 0.5, -0.25), (-1.0, 0.5, -0.75), (-1.0, 0.0, -0.25), (-1.0, 0.25, 1.0), (-1.0, -0.25, -1.0), (-1.0, 0.0, 0.25), (-1.0, 0.0, -0.75), (-1.0, -0.25, 1.0), (-1.0, -0.25, -0.75), (-1.0, 0.5, -0.625), (-1.0, 0.5, -0.125), (-1.0, -0.375, -0.5), (-1.0, -0.375, 0.5), (-1.0, 0.125, 0.5), (-1.0, 0.5, 0.375), (-1.0, 0.5, 0.875), (-1.0, 0.5, 0.625), (-1.0, 0.5, 0.125), (-1.0, 0.375, 0.5), (-1.0, -0.125, 0.5), (-1.0, -0.125, -0.5), (-1.0, 0.5, -0.375), (-1.0, 0.5, -0.875), (-1.0, 0.0, -0.375), (-1.0, 0.375, 1.0), (-1.0, -0.375, -1.0), (-1.0, 0.0, 0.125), (-1.0, 0.0, -0.875), (-1.0, -0.125, 1.0), (-1.0, 0.0, -0.125), (-1.0, 0.125, 1.0), (-1.0, -0.125, -1.0), (-1.0, 0.0, 0.375), (-1.0, 0.0, -0.625), (-1.0, -0.375, 0.0), (-1.0, -0.375, 1.0), (-1.0, -0.375, 0.75), (-1.0, -0.125, -0.75), (-1.0, -0.375, -0.75), (-1.0, -0.25, -0.875), (-1.0, -0.25, -0.625), (-1.0, -0.125, -0.625), (-1.0, -0.375, 0.625), (-1.0, -0.375, 0.875), (-1.0, -0.125, -0.875), (-1.0, -0.375, -0.875), (-1.0, -0.375, -0.625), (-1.0, 0.5, -0.6875), (-1.0, 0.5, -0.1875), (-1.0, -0.3125, -0.5), (-1.0, -0.3125, 0.5), (-1.0, 0.1875, 0.5), (-1.0, 0.5, 0.3125), (-1.0, 0.5, 0.8125), (-1.0, 0.5, 0.5625), (-1.0, 0.5, 0.0625), (-1.0, 0.4375, 0.5), (-1.0, -0.0625, 0.5), (-1.0, -0.0625, -0.5), (-1.0, 0.5, -0.4375), (-1.0, 0.5, -0.9375), (-1.0, 0.4375, -0.5), (-1.0, 0.4375, 0.0), (-1.0, 0.0, -0.4375), (-1.0, 0.4375, 1.0), (-1.0, 0.0, 0.0625), (-1.0, 0.0, -0.9375), (-1.0, -0.0625, 0.0), (-1.0, -0.0625, 1.0), (-1.0, 0.0, -0.1875), (-1.0, 0.1875, 1.0), (-1.0, -0.1875, -1.0), (-1.0, 0.0, 0.3125), (-1.0, 0.0, -0.6875), (-1.0, -0.3125, 1.0), (-1.0, -0.0625, -0.25), (-1.0, -0.3125, 0.75), (-1.0, 0.4375, -0.75), (-1.0, 0.4375, -0.25), (-1.0, -0.0625, -0.75), (-1.0, -0.3125, -0.75), (-1.0, -0.25, -0.9375), (-1.0, -0.25, -0.6875), (-1.0, -0.0625, 0.25), (-1.0, 0.4375, 0.25), (-1.0, 0.4375, 0.75), (-1.0, 0.5, -0.5625), (-1.0, 0.5, -0.0625), (-1.0, 0.0625, 0.5), (-1.0, 0.5, 0.4375), (-1.0, 0.5, 0.9375), (-1.0, 0.5, 0.6875), (-1.0, 0.5, 0.1875), (-1.0, 0.3125, 0.5), (-1.0, -0.1875, 0.5), (-1.0, -0.1875, -0.5), (-1.0, 0.5, -0.3125), (-1.0, 0.5, -0.8125), (-1.0, 0.0, -0.3125), (-1.0, 0.3125, 1.0), (-1.0, -0.3125, -1.0), (-1.0, 0.0, 0.1875), (-1.0, 0.0, -0.8125), (-1.0, -0.1875, 1.0), (-1.0, 0.0, -0.0625), (-1.0, 0.0, 0.9375), (-1.0, 0.0625, 1.0), (-1.0, -0.0625, -1.0), (-1.0, 0.0, 0.4375), (-1.0, 0.0, -0.5625), (-1.0, 0.4375, -1.0), (-1.0, -0.25, 0.9375), (-1.0, -0.1875, -0.75), (-1.0, -0.25, -0.8125), (-1.0, -0.25, -0.5625), (-1.0, -0.25, 0.4375), (-1.0, 0.25, 0.4375), (-1.0, 0.25, 0.9375), (-1.0, 0.125, 0.9375), (-1.0, 0.4375, 0.625), (-1.0, 0.125, 0.4375), (-1.0, -0.0625, -0.125), (-1.0, -0.125, 0.9375), (-1.0, 0.4375, -0.625), (-1.0, 0.4375, -0.125), (-1.0, -0.0625, -0.625), (-1.0, -0.1875, -0.625), (-1.0, -0.125, -0.6875), (-1.0, -0.125, -0.5625), (-1.0, -0.0625, 0.375), (-1.0, -0.125, 0.4375), (-1.0, 0.4375, 0.375), (-1.0, 0.375, 0.4375), (-1.0, 0.4375, 0.875), (-1.0, 0.375, 0.9375), (-1.0, -0.0625, -0.375), (-1.0, -0.375, -0.0625), (-1.0, -0.3125, 0.625), (-1.0, -0.375, 0.5625), (-1.0, -0.375, 0.6875), (-1.0, -0.3125, 0.875), (-1.0, -0.375, 0.8125), (-1.0, -0.375, 0.9375), (-1.0, 0.4375, -0.875), (-1.0, 0.4375, -0.375), (-1.0, -0.0625, -0.875), (-1.0, -0.1875, -0.875), (-1.0, -0.125, -0.9375), (-1.0, -0.125, -0.8125), (-1.0, -0.3125, -0.875), (-1.0, -0.375, -0.9375), (-1.0, -0.375, -0.8125), (-1.0, -0.3125, -0.625), (-1.0, -0.375, -0.6875), (-1.0, -0.375, -0.5625), (-1.0, -0.0625, 0.125), (-1.0, -0.375, 0.4375), (-1.0, 0.4375, 0.125), (-1.0, 0.4375, 0.0625), (-1.0, -0.0625, 0.0625), (-1.0, -0.3125, -0.6875), (-1.0, -0.3125, -0.9375), (-1.0, -0.1875, -0.8125), (-1.0, -0.1875, -0.9375), (-1.0, -0.0625, -0.9375), (-1.0, 0.4375, -0.4375), (-1.0, 0.4375, -0.9375), (-1.0, -0.3125, 0.8125), (-1.0, -0.3125, 0.5625), (-1.0, -0.0625, -0.4375), (-1.0, 0.3125, 0.9375), (-1.0, 0.4375, 0.8125), (-1.0, 0.3125, 0.4375), (-1.0, 0.4375, 0.3125), (-1.0, -0.1875, 0.4375), (-1.0, -0.0625, 0.3125), (-1.0, -0.1875, -0.5625), (-1.0, -0.1875, -0.6875), (-1.0, -0.0625, -0.6875), (-1.0, 0.4375, -0.1875), (-1.0, 0.4375, -0.6875), (-1.0, -0.1875, 0.9375), (-1.0, -0.0625, -0.1875), (-1.0, 0.0625, 0.4375), (-1.0, 0.4375, 0.5625), (-1.0, 0.0625, 0.9375), (-1.0, 0.1875, 0.9375), (-1.0, 0.4375, 0.6875), (-1.0, 0.1875, 0.4375), (-1.0, -0.0625, -0.0625), (-1.0, -0.0625, 0.9375), (-1.0, 0.4375, -0.5625), (-1.0, 0.4375, -0.0625), (-1.0, -0.0625, -0.5625), (-1.0, -0.0625, 0.4375), (-1.0, 0.4375, 0.4375), (-1.0, 0.4375, 0.9375), (-1.0, -0.0625, -0.3125), (-1.0, -0.3125, 0.6875), (-1.0, -0.3125, 0.9375), (-1.0, 0.4375, -0.8125), (-1.0, 0.4375, -0.3125), (-1.0, -0.0625, -0.8125), (-1.0, -0.3125, -0.8125), (-1.0, -0.3125, -0.5625), (-1.0, -0.0625, 0.1875), (-1.0, -0.3125, 0.4375), (-1.0, 0.4375, 0.1875)], [], [(222, 63, 1, 109), (221, 68, 7, 105), (445, 322, 234, 330), (220, 77, 14, 119), (219, 85, 22, 121), (218, 86, 23, 125), (217, 84, 21, 126), (216, 79, 16, 129), (215, 74, 11, 131), (209, 102, 39, 136), (205, 110, 44, 139), (444, 288, 236, 353), (443, 321, 243, 339), (198, 143, 55, 88), (197, 144, 56, 145), (196, 116, 49, 146), (195, 147, 54, 87), (194, 148, 57, 149), (193, 124, 53, 150), (192, 151, 58, 152), (191, 123, 52, 153), (185, 117, 50, 157), (182, 106, 42, 159), (181, 160, 59, 161), (180, 118, 51, 162), (179, 163, 60, 164), (178, 93, 28, 165), (177, 101, 37, 166), (176, 168, 61, 169), (175, 100, 36, 170), (442, 287, 237, 352), (174, 95, 31, 171), (173, 90, 25, 172), (441, 318, 246, 351), (440, 317, 244, 340), (131, 11, 90, 173), (129, 16, 95, 174), (439, 316, 238, 334), (168, 175, 170, 61), (55, 126, 175, 168), (126, 21, 100, 175), (123, 176, 169, 52), (23, 88, 176, 123), (88, 55, 168, 176), (121, 22, 101, 177), (163, 178, 165, 60), (119, 14, 93, 178), (118, 179, 164, 51), (160, 180, 162, 59), (101, 181, 161, 37), (109, 1, 106, 182), (27, 92, 183, 158), (92, 13, 120, 183), (2, 65, 184, 107), (65, 27, 158, 184), (41, 105, 185, 156), (105, 7, 117, 185), (13, 76, 186, 120), (76, 41, 156, 186), (30, 94, 187, 155), (94, 15, 122, 187), (6, 67, 188, 116), (67, 30, 155, 188), (43, 108, 189, 154), (108, 2, 107, 189), (15, 78, 190, 122), (78, 43, 154, 190), (151, 191, 153, 58), (54, 125, 191, 151), (125, 23, 123, 191), (73, 192, 152, 38), (10, 87, 192, 73), (87, 54, 151, 192), (148, 193, 150, 57), (26, 91, 193, 148), (91, 12, 124, 193), (62, 194, 149, 24), (0, 64, 194, 62), (64, 26, 148, 194), (89, 195, 87, 10), (24, 149, 195, 89), (149, 57, 147, 195), (144, 196, 146, 56), (40, 104, 196, 144), (104, 6, 116, 196), (124, 197, 145, 53), (12, 75, 197, 124), (75, 40, 144, 197), (86, 198, 88, 23), (53, 145, 198, 86), (145, 56, 143, 198), (438, 315, 239, 335), (34, 98, 199, 142), (98, 19, 127, 199), (437, 312, 245, 349), (3, 71, 200, 66), (71, 34, 142, 200), (47, 114, 201, 141), (114, 9, 113, 201), (19, 82, 202, 127), (82, 47, 141, 202), (435, 313, 240, 336), (32, 96, 203, 140), (96, 17, 128, 203), (5, 69, 204, 103), (69, 32, 140, 204), (45, 111, 205, 138), (111, 8, 110, 205), (434, 302, 226, 328), (17, 80, 206, 128), (80, 45, 138, 206), (33, 97, 207, 137), (97, 18, 130, 207), (8, 70, 208, 110), (70, 33, 137, 208), (46, 112, 209, 135), (112, 4, 102, 209), (18, 81, 210, 130), (81, 46, 135, 210), (433, 294, 232, 327), (35, 99, 211, 134), (99, 20, 132, 211), (9, 72, 212, 113), (72, 35, 134, 212), (48, 115, 213, 133), (115, 5, 103, 213), (432, 295, 227, 346), (20, 83, 214, 132), (83, 48, 133, 214), (431, 296, 228, 347), (139, 44, 79, 216), (430, 300, 229, 325), (429, 299, 231, 324), (143, 217, 126, 55), (56, 146, 217, 143), (146, 49, 84, 217), (147, 218, 125, 54), (57, 150, 218, 147), (150, 53, 86, 218), (157, 50, 85, 219), (36, 100, 177, 166), (159, 42, 77, 220), (428, 306, 224, 343), (427, 305, 225, 342), (171, 31, 68, 221), (172, 25, 63, 222), (426, 289, 235, 354), (425, 323, 233, 329), (424, 308, 241, 355), (423, 344, 268, 356), (422, 357, 254, 292), (421, 326, 251, 358), (420, 359, 267, 307), (419, 341, 266, 360), (418, 361, 247, 285), (417, 362, 248, 286), (416, 363, 271, 311), (415, 364, 279, 365), (414, 333, 258, 366), (413, 367, 270, 310), (412, 332, 257, 368), (411, 369, 252, 290), (410, 331, 256, 370), (409, 371, 253, 291), (408, 337, 262, 372), (407, 373, 261, 301), (404, 381, 260, 298), (403, 382, 259, 297), (402, 383, 265, 304), (401, 384, 282, 385), (400, 350, 275, 386), (399, 387, 277, 319), (398, 390, 278, 320), (397, 393, 264, 303), (396, 395, 255, 293), (300, 396, 293, 229), (305, 397, 303, 225), (318, 398, 320, 246), (276, 391, 398, 318), (391, 284, 390, 398), (338, 399, 319, 242), (263, 388, 399, 338), (388, 283, 387, 399), (384, 400, 386, 282), (277, 351, 400, 384), (351, 246, 350, 400), (309, 401, 385, 269), (242, 319, 401, 309), (319, 277, 384, 401), (345, 402, 304, 223), (269, 385, 402, 345), (385, 282, 383, 402), (299, 403, 297, 231), (348, 404, 298, 230), (274, 379, 405, 314), (379, 281, 378, 405), (250, 376, 406, 288), (376, 280, 375, 406), (296, 407, 301, 228), (355, 241, 337, 408), (323, 409, 291, 233), (354, 235, 331, 410), (322, 411, 290, 234), (353, 236, 332, 412), (321, 413, 310, 243), (364, 414, 366, 279), (278, 352, 414, 364), (352, 237, 333, 414), (350, 415, 365, 275), (246, 320, 415, 350), (320, 278, 364, 415), (317, 416, 311, 244), (275, 365, 416, 317), (365, 279, 363, 416), (316, 417, 286, 238), (315, 418, 285, 239), (349, 245, 341, 419), (313, 420, 307, 240), (346, 227, 326, 421), (294, 422, 292, 232), (343, 224, 344, 423), (356, 268, 308, 424), (357, 425, 329, 254), (358, 251, 289, 426), (359, 427, 342, 267), (360, 266, 306, 428), (361, 429, 324, 247), (362, 430, 325, 248), (363, 431, 347, 271), (279, 366, 431, 363), (366, 258, 296, 431), (367, 432, 346, 270), (368, 257, 295, 432), (369, 433, 327, 252), (370, 256, 294, 433), (371, 434, 328, 253), (372, 262, 302, 434), (373, 435, 336, 261), (280, 377, 436, 375), (377, 274, 314, 436), (281, 380, 437, 378), (380, 273, 312, 437), (381, 438, 335, 260), (382, 439, 334, 259), (383, 440, 340, 265), (282, 386, 440, 383), (386, 275, 317, 440), (387, 441, 351, 277), (283, 389, 441, 387), (389, 276, 318, 441), (390, 442, 352, 278), (284, 392, 442, 390), (392, 249, 287, 442), (393, 443, 339, 264), (287, 249, 394, 444), (394, 250, 288, 444), (395, 445, 330, 255), (167, 189, 107, 29), (374, 272, 305, 427), (263, 38, 28, 273), (38, 263, 223, 0), (177, 100, 287, 444), (107, 305, 272, 29), (189, 167, 374, 427), (432, 185, 116, 296), (177, 444, 432, 185), (287, 100, 116, 296), (346, 105, 0, 223), (433, 205, 66, 348), (105, 346, 433, 205), (66, 348, 230, 3), (226, 4, 3, 230), (28, 4, 226, 273), (136, 39, 74, 215), (434, 209, 178, 437), (209, 434, 294, 110), (437, 178, 101, 288), (294, 288, 101, 110)])
me_cube_003.use_remesh_preserve_volume = False
me_cube_003.use_remesh_preserve_attributes = False
me_cube_003.use_mirror_vertex_groups = False
me_cube_003.update()
me_cube_002 = bpy.data.meshes.new('Cube.002')
me_cube_002.from_pydata([(-1.0, -0.1875, 0.5)], [], [])
me_cube_002.use_remesh_preserve_volume = False
me_cube_002.use_remesh_preserve_attributes = False
me_cube_002.use_mirror_vertex_groups = False
me_cube_002.update()
me_cube_000 = bpy.data.meshes.new('Cube.000')
me_cube_000.from_pydata([(-1.0, -1.0, -1.0), (-1.0, -1.0, 1.0), (1.0, -1.0, -1.0), (1.0, -1.0, 1.0), (1.0, -1.0, 0.0), (1.0, -0.5, 1.0), (1.0, -1.0, -0.5), (1.0, -0.5, -1.0), (1.0, -1.0, 0.5), (1.0, -0.5, 0.0), (1.0, -0.5, -0.5), (1.0, -0.5, 0.5), (1.0, -0.75, 1.0), (1.0, -1.0, -0.75), (1.0, -1.0, 0.25), (1.0, -0.75, 0.0), (1.0, -1.0, -0.25), (1.0, -0.75, -1.0), (1.0, -1.0, 0.75), (1.0, -0.75, -0.5), (1.0, -0.5, -0.75), (1.0, -0.5, -0.25), (1.0, -0.75, 0.5), (1.0, -0.5, 0.25), (1.0, -0.5, 0.75), (1.0, -0.75, 0.25), (1.0, -0.75, -0.75), (1.0, -0.75, -0.25), (1.0, -0.75, 0.75), (1.0, -0.875, 1.0), (1.0, -1.0, -0.875), (1.0, -1.0, 0.125), (1.0, -0.875, 0.0), (1.0, -1.0, -0.375), (1.0, -0.625, -1.0), (1.0, -1.0, 0.625), (1.0, -0.875, -0.5), (1.0, -0.5, -0.875), (1.0, -0.5, -0.375), (1.0, -0.875, 0.5), (1.0, -0.5, 0.125), (1.0, -0.5, 0.625), (1.0, -0.625, 1.0), (1.0, -1.0, -0.625), (1.0, -1.0, 0.375), (1.0, -0.625, 0.0), (1.0, -1.0, -0.125), (1.0, -0.875, -1.0), (1.0, -1.0, 0.875), (1.0, -0.625, -0.5), (1.0, -0.5, -0.625), (1.0, -0.5, -0.125), (1.0, -0.625, 0.5), (1.0, -0.5, 0.375), (1.0, -0.5, 0.875), (1.0, -0.875, 0.25), (1.0, -0.625, 0.25), (1.0, -0.75, 0.125), (1.0, -0.75, 0.375), (1.0, -0.875, -0.75), (1.0, -0.625, -0.75), (1.0, -0.75, -0.875), (1.0, -0.75, -0.625), (1.0, -0.875, -0.25), (1.0, -0.625, -0.25), (1.0, -0.75, -0.375), (1.0, -0.75, -0.125), (1.0, -0.875, 0.75), (1.0, -0.625, 0.75), (1.0, -0.75, 0.625), (1.0, -0.75, 0.875), (1.0, -0.625, 0.875), (1.0, -0.625, 0.625), (1.0, -0.875, 0.625), (1.0, -0.625, -0.125), (1.0, -0.625, -0.375), (1.0, -0.875, -0.375), (1.0, -0.625, -0.625), (1.0, -0.625, -0.875), (1.0, -0.875, -0.875), (1.0, -0.625, 0.375), (1.0, -0.625, 0.125), (1.0, -0.875, 0.125), (1.0, -0.875, 0.375), (1.0, -0.875, -0.625), (1.0, -0.875, -0.125), (1.0, -0.875, 0.875), (1.0, -0.9375, 1.0), (1.0, -1.0, -0.9375), (1.0, -1.0, 0.0625), (1.0, -0.9375, 0.0), (1.0, -0.4375, 1.0), (1.0, -1.0, -0.4375), (1.0, -0.5625, -1.0), (1.0, -1.0, 0.5625), (1.0, -0.4375, 0.0), (1.0, -0.9375, -0.5), (1.0, -0.4375, -0.5), (1.0, -0.5, -0.9375), (1.0, -0.5, -0.4375), (1.0, -0.9375, 0.5), (1.0, -0.4375, 0.5), (1.0, -0.5, 0.0625), (1.0, -0.5, 0.5625), (1.0, -0.6875, 1.0), (1.0, -1.0, -0.6875), (1.0, -1.0, 0.3125), (1.0, -0.6875, 0.0), (1.0, -1.0, -0.1875), (1.0, -0.8125, -1.0), (1.0, -1.0, 0.8125), (1.0, -0.6875, -0.5), (1.0, -0.5, -0.6875), (1.0, -0.5, -0.1875), (1.0, -0.6875, 0.5), (1.0, -0.5, 0.3125), (1.0, -0.5, 0.8125), (1.0, -0.4375, 0.75), (1.0, -0.4375, 0.25), (1.0, -0.9375, 0.25), (1.0, -0.6875, 0.25), (1.0, -0.75, 0.0625), (1.0, -0.75, 0.3125), (1.0, -0.4375, -0.25), (1.0, -0.4375, -0.75), (1.0, -0.9375, -0.75), (1.0, -0.6875, -0.75), (1.0, -0.75, -0.9375), (1.0, -0.75, -0.6875), (1.0, -0.9375, -0.25), (1.0, -0.6875, -0.25), (1.0, -0.75, -0.4375), (1.0, -0.75, -0.1875), (1.0, -0.9375, 0.75), (1.0, -0.6875, 0.75), (1.0, -0.75, 0.5625), (1.0, -0.75, 0.8125), (1.0, -0.8125, 1.0), (1.0, -1.0, -0.8125), (1.0, -1.0, 0.1875), (1.0, -0.8125, 0.0), (1.0, -1.0, -0.3125), (1.0, -0.6875, -1.0), (1.0, -1.0, 0.6875), (1.0, -0.8125, -0.5), (1.0, -0.5, -0.8125), (1.0, -0.5, -0.3125), (1.0, -0.8125, 0.5), (1.0, -0.5, 0.1875), (1.0, -0.5, 0.6875), (1.0, -0.5625, 1.0), (1.0, -1.0, -0.5625), (1.0, -0.4375, -1.0), (1.0, -1.0, 0.4375), (1.0, -0.5625, 0.0), (1.0, -1.0, -0.0625), (1.0, -0.9375, -1.0), (1.0, -1.0, 0.9375), (1.0, -0.5625, -0.5), (1.0, -0.5, -0.5625), (1.0, -0.5, -0.0625), (1.0, -0.5625, 0.5), (1.0, -0.5, 0.4375), (1.0, -0.5, 0.9375), (1.0, -0.8125, 0.25), (1.0, -0.5625, 0.25), (1.0, -0.75, 0.1875), (1.0, -0.75, 0.4375), (1.0, -0.8125, -0.75), (1.0, -0.5625, -0.75), (1.0, -0.75, -0.8125), (1.0, -0.75, -0.5625), (1.0, -0.8125, -0.25), (1.0, -0.5625, -0.25), (1.0, -0.75, -0.3125), (1.0, -0.75, -0.0625), (1.0, -0.8125, 0.75), (1.0, -0.5625, 0.75), (1.0, -0.75, 0.6875), (1.0, -0.75, 0.9375), (1.0, -0.6875, 0.875), (1.0, -0.5625, 0.875), (1.0, -0.625, 0.8125), (1.0, -0.625, 0.9375), (1.0, -0.6875, 0.625), (1.0, -0.5625, 0.625), (1.0, -0.625, 0.5625), (1.0, -0.625, 0.6875), (1.0, -0.9375, 0.625), (1.0, -0.8125, 0.625), (1.0, -0.875, 0.5625), (1.0, -0.875, 0.6875), (1.0, -0.6875, -0.125), (1.0, -0.5625, -0.125), (1.0, -0.625, -0.1875), (1.0, -0.625, -0.0625), (1.0, -0.6875, -0.375), (1.0, -0.5625, -0.375), (1.0, -0.625, -0.4375), (1.0, -0.625, -0.3125), (1.0, -0.9375, -0.375), (1.0, -0.8125, -0.375), (1.0, -0.875, -0.4375), (1.0, -0.875, -0.3125), (1.0, -0.6875, -0.625), (1.0, -0.5625, -0.625), (1.0, -0.625, -0.6875), (1.0, -0.625, -0.5625), (1.0, -0.6875, -0.875), (1.0, -0.5625, -0.875), (1.0, -0.625, -0.9375), (1.0, -0.625, -0.8125), (1.0, -0.9375, -0.875), (1.0, -0.8125, -0.875), (1.0, -0.875, -0.9375), (1.0, -0.875, -0.8125), (1.0, -0.4375, -0.875), (1.0, -0.4375, -0.375), (1.0, -0.6875, 0.375), (1.0, -0.5625, 0.375), (1.0, -0.625, 0.3125), (1.0, -0.625, 0.4375), (1.0, -0.6875, 0.125), (1.0, -0.5625, 0.125), (1.0, -0.625, 0.0625), (1.0, -0.625, 0.1875), (1.0, -0.9375, 0.125), (1.0, -0.8125, 0.125), (1.0, -0.875, 0.0625), (1.0, -0.875, 0.1875), (1.0, -0.4375, 0.125), (1.0, -0.4375, 0.625), (1.0, -0.4375, 0.875), (1.0, -0.4375, 0.375), (1.0, -0.9375, 0.375), (1.0, -0.8125, 0.375), (1.0, -0.875, 0.3125), (1.0, -0.875, 0.4375), (1.0, -0.4375, -0.125), (1.0, -0.4375, -0.625), (1.0, -0.9375, -0.625), (1.0, -0.8125, -0.625), (1.0, -0.875, -0.6875), (1.0, -0.875, -0.5625), (1.0, -0.9375, -0.125), (1.0, -0.8125, -0.125), (1.0, -0.875, -0.1875), (1.0, -0.875, -0.0625), (1.0, -0.9375, 0.875), (1.0, -0.8125, 0.875), (1.0, -0.875, 0.8125), (1.0, -0.875, 0.9375), (1.0, -0.8125, 0.9375), (1.0, -0.8125, 0.8125), (1.0, -0.9375, 0.8125), (1.0, -0.8125, -0.0625), (1.0, -0.8125, -0.1875), (1.0, -0.9375, -0.1875), (1.0, -0.8125, -0.5625), (1.0, -0.8125, -0.6875), (1.0, -0.9375, -0.6875), (1.0, -0.4375, -0.6875), (1.0, -0.4375, -0.1875), (1.0, -0.8125, 0.4375), (1.0, -0.8125, 0.3125), (1.0, -0.9375, 0.3125), (1.0, -0.4375, 0.3125), (1.0, -0.4375, 0.8125), (1.0, -0.4375, 0.5625), (1.0, -0.4375, 0.0625), (1.0, -0.8125, 0.1875), (1.0, -0.8125, 0.0625), (1.0, -0.9375, 0.0625), (1.0, -0.5625, 0.1875), (1.0, -0.5625, 0.0625), (1.0, -0.6875, 0.0625), (1.0, -0.5625, 0.4375), (1.0, -0.5625, 0.3125), (1.0, -0.6875, 0.3125), (1.0, -0.4375, -0.4375), (1.0, -0.4375, -0.9375), (1.0, -0.8125, -0.8125), (1.0, -0.8125, -0.9375), (1.0, -0.9375, -0.9375), (1.0, -0.5625, -0.8125), (1.0, -0.5625, -0.9375), (1.0, -0.6875, -0.9375), (1.0, -0.5625, -0.5625), (1.0, -0.5625, -0.6875), (1.0, -0.6875, -0.6875), (1.0, -0.8125, -0.3125), (1.0, -0.8125, -0.4375), (1.0, -0.9375, -0.4375), (1.0, -0.5625, -0.3125), (1.0, -0.5625, -0.4375), (1.0, -0.6875, -0.4375), (1.0, -0.5625, -0.0625), (1.0, -0.5625, -0.1875), (1.0, -0.6875, -0.1875), (1.0, -0.8125, 0.6875), (1.0, -0.8125, 0.5625), (1.0, -0.9375, 0.5625), (1.0, -0.5625, 0.6875), (1.0, -0.5625, 0.5625), (1.0, -0.6875, 0.5625), (1.0, -0.5625, 0.9375), (1.0, -0.5625, 0.8125), (1.0, -0.6875, 0.8125), (1.0, -0.6875, 0.9375), (1.0, -0.6875, 0.6875), (1.0, -0.9375, 0.6875), (1.0, -0.6875, -0.0625), (1.0, -0.6875, -0.3125), (1.0, -0.9375, -0.3125), (1.0, -0.6875, -0.5625), (1.0, -0.6875, -0.8125), (1.0, -0.9375, -0.8125), (1.0, -0.4375, -0.8125), (1.0, -0.4375, -0.3125), (1.0, -0.6875, 0.4375), (1.0, -0.6875, 0.1875), (1.0, -0.9375, 0.1875), (1.0, -0.4375, 0.1875), (1.0, -0.4375, 0.6875), (1.0, -0.4375, 0.9375), (1.0, -0.4375, 0.4375), (1.0, -0.9375, 0.4375), (1.0, -0.4375, -0.0625), (1.0, -0.4375, -0.5625), (1.0, -0.9375, -0.5625), (1.0, -0.9375, -0.0625), (1.0, -0.9375, 0.9375), (-1.0, -1.0, 0.0), (-1.0, -0.5, -1.0), (-1.0, -1.0, 0.5), (-1.0, -0.5, 0.0), (-1.0, -0.5, 1.0), (-1.0, -1.0, -0.5), (-1.0, -0.5, -0.5), (-1.0, -0.5, 0.5), (-1.0, -0.75, -1.0), (-1.0, -1.0, 0.75), (-1.0, -0.5, 0.75), (-1.0, -0.5, 0.25), (-1.0, -0.75, 0.5), (-1.0, -0.5, -0.25), (-1.0, -0.5, -0.75), (-1.0, -0.75, -0.5), (-1.0, -1.0, -0.75), (-1.0, -0.75, 1.0), (-1.0, -0.75, 0.0), (-1.0, -1.0, 0.25), (-1.0, -1.0, -0.25), (-1.0, -0.75, -0.75), (-1.0, -0.75, -0.25), (-1.0, -0.75, 0.25), (-1.0, -0.75, 0.75), (-1.0, -0.875, -1.0), (-1.0, -1.0, 0.875), (-1.0, -0.875, -0.5), (-1.0, -0.5, -0.625), (-1.0, -0.5, -0.125), (-1.0, -0.875, 0.5), (-1.0, -0.5, 0.375), (-1.0, -0.5, 0.875), (-1.0, -1.0, 0.625), (-1.0, -0.625, -1.0), (-1.0, -0.5, 0.625), (-1.0, -0.5, 0.125), (-1.0, -0.625, 0.5), (-1.0, -0.5, -0.375), (-1.0, -0.5, -0.875), (-1.0, -0.625, -0.5), (-1.0, -1.0, -0.625), (-1.0, -0.625, 1.0), (-1.0, -0.625, 0.0), (-1.0, -1.0, 0.375), (-1.0, -1.0, -0.125), (-1.0, -1.0, -0.875), (-1.0, -0.875, 1.0), (-1.0, -0.875, 0.0), (-1.0, -1.0, 0.125), (-1.0, -1.0, -0.375), (-1.0, -0.625, -0.75), (-1.0, -0.875, -0.75), (-1.0, -0.75, -0.875), (-1.0, -0.75, -0.625), (-1.0, -0.625, -0.25), (-1.0, -0.875, -0.25), (-1.0, -0.75, -0.375), (-1.0, -0.75, -0.125), (-1.0, -0.625, 0.25), (-1.0, -0.875, 0.25), (-1.0, -0.75, 0.125), (-1.0, -0.75, 0.375), (-1.0, -0.625, 0.75), (-1.0, -0.875, 0.75), (-1.0, -0.75, 0.625), (-1.0, -0.75, 0.875), (-1.0, -0.625, -0.625), (-1.0, -0.625, -0.125), (-1.0, -0.625, 0.375), (-1.0, -0.625, 0.875), (-1.0, -0.625, -0.875), (-1.0, -0.875, -0.875), (-1.0, -0.875, -0.625), (-1.0, -0.625, -0.375), (-1.0, -0.875, -0.375), (-1.0, -0.875, -0.125), (-1.0, -0.625, 0.125), (-1.0, -0.875, 0.125), (-1.0, -0.875, 0.375), (-1.0, -0.625, 0.625), (-1.0, -0.875, 0.625), (-1.0, -0.875, 0.875), (-1.0, -0.9375, -1.0), (-1.0, -1.0, 0.9375), (-1.0, -0.8125, -0.5), (-1.0, -0.5, -0.6875), (-1.0, -0.5, -0.1875), (-1.0, -0.8125, 0.5), (-1.0, -0.5, 0.3125), (-1.0, -0.5, 0.8125), (-1.0, -1.0, 0.6875), (-1.0, -0.6875, -1.0), (-1.0, -0.5, 0.5625), (-1.0, -0.5, 0.0625), (-1.0, -0.5625, 0.5), (-1.0, -0.5, -0.4375), (-1.0, -0.5, -0.9375), (-1.0, -0.5625, -0.5), (-1.0, -1.0, -0.5625), (-1.0, -0.5625, 1.0), (-1.0, -0.5625, 0.0), (-1.0, -1.0, 0.4375), (-1.0, -0.4375, -1.0), (-1.0, -1.0, -0.0625), (-1.0, -1.0, -0.8125), (-1.0, -0.8125, 1.0), (-1.0, -0.8125, 0.0), (-1.0, -1.0, 0.1875), (-1.0, -1.0, -0.3125), (-1.0, -0.5625, -0.75), (-1.0, -0.8125, -0.75), (-1.0, -0.75, -0.9375), (-1.0, -0.75, -0.6875), (-1.0, -0.5625, -0.25), (-1.0, -0.8125, -0.25), (-1.0, -0.75, -0.4375), (-1.0, -0.75, -0.1875), (-1.0, -0.5625, 0.25), (-1.0, -0.8125, 0.25), (-1.0, -0.75, 0.0625), (-1.0, -0.75, 0.3125), (-1.0, -0.5625, 0.75), (-1.0, -0.8125, 0.75), (-1.0, -0.75, 0.5625), (-1.0, -0.75, 0.8125), (-1.0, -0.8125, -1.0), (-1.0, -1.0, 0.8125), (-1.0, -0.4375, -0.5), (-1.0, -0.9375, -0.5), (-1.0, -0.5, -0.5625), (-1.0, -0.5, -0.0625), (-1.0, -0.4375, 0.5), (-1.0, -0.9375, 0.5), (-1.0, -0.5, 0.4375), (-1.0, -0.5, 0.9375), (-1.0, -1.0, 0.5625), (-1.0, -0.5625, -1.0), (-1.0, -0.5, 0.6875), (-1.0, -0.5, 0.1875), (-1.0, -0.6875, 0.5), (-1.0, -0.5, -0.3125), (-1.0, -0.5, -0.8125), (-1.0, -0.6875, -0.5), (-1.0, -1.0, -0.6875), (-1.0, -0.6875, 1.0), (-1.0, -0.6875, 0.0), (-1.0, -1.0, 0.3125), (-1.0, -1.0, -0.1875), (-1.0, -1.0, -0.9375), (-1.0, -0.9375, 1.0), (-1.0, -0.9375, 0.0), (-1.0, -1.0, 0.0625), (-1.0, -0.4375, 0.0), (-1.0, -0.4375, 1.0), (-1.0, -1.0, -0.4375), (-1.0, -0.4375, -0.25), (-1.0, -0.4375, 0.75), (-1.0, -0.4375, -0.75), (-1.0, -0.6875, -0.75), (-1.0, -0.9375, -0.75), (-1.0, -0.75, -0.8125), (-1.0, -0.75, -0.5625), (-1.0, -0.6875, -0.25), (-1.0, -0.9375, -0.25), (-1.0, -0.75, -0.3125), (-1.0, -0.75, -0.0625), (-1.0, -0.4375, 0.25), (-1.0, -0.6875, 0.25), (-1.0, -0.9375, 0.25), (-1.0, -0.75, 0.1875), (-1.0, -0.75, 0.4375), (-1.0, -0.6875, 0.75), (-1.0, -0.9375, 0.75), (-1.0, -0.75, 0.6875), (-1.0, -0.75, 0.9375), (-1.0, -0.5625, -0.625), (-1.0, -0.6875, -0.625), (-1.0, -0.625, -0.6875), (-1.0, -0.625, -0.5625), (-1.0, -0.5625, -0.125), (-1.0, -0.6875, -0.125), (-1.0, -0.625, -0.1875), (-1.0, -0.625, -0.0625), (-1.0, -0.5625, 0.375), (-1.0, -0.6875, 0.375), (-1.0, -0.625, 0.3125), (-1.0, -0.625, 0.4375), (-1.0, -0.5625, 0.875), (-1.0, -0.6875, 0.875), (-1.0, -0.625, 0.8125), (-1.0, -0.625, 0.9375), (-1.0, -0.4375, -0.375), (-1.0, -0.4375, -0.125), (-1.0, -0.4375, 0.625), (-1.0, -0.4375, 0.875), (-1.0, -0.4375, -0.875), (-1.0, -0.4375, -0.625), (-1.0, -0.5625, -0.875), (-1.0, -0.6875, -0.875), (-1.0, -0.625, -0.9375), (-1.0, -0.625, -0.8125), (-1.0, -0.8125, -0.875), (-1.0, -0.9375, -0.875), (-1.0, -0.875, -0.9375), (-1.0, -0.875, -0.8125), (-1.0, -0.8125, -0.625), (-1.0, -0.9375, -0.625), (-1.0, -0.875, -0.6875), (-1.0, -0.875, -0.5625), (-1.0, -0.5625, -0.375), (-1.0, -0.6875, -0.375), (-1.0, -0.625, -0.4375), (-1.0, -0.625, -0.3125), (-1.0, -0.8125, -0.375), (-1.0, -0.9375, -0.375), (-1.0, -0.875, -0.4375), (-1.0, -0.875, -0.3125), (-1.0, -0.8125, -0.125), (-1.0, -0.9375, -0.125), (-1.0, -0.875, -0.1875), (-1.0, -0.875, -0.0625), (-1.0, -0.4375, 0.125), (-1.0, -0.4375, 0.375), (-1.0, -0.5625, 0.125), (-1.0, -0.6875, 0.125), (-1.0, -0.625, 0.0625), (-1.0, -0.625, 0.1875), (-1.0, -0.8125, 0.125), (-1.0, -0.9375, 0.125), (-1.0, -0.875, 0.0625), (-1.0, -0.875, 0.1875), (-1.0, -0.8125, 0.375), (-1.0, -0.9375, 0.375), (-1.0, -0.875, 0.3125), (-1.0, -0.875, 0.4375), (-1.0, -0.5625, 0.625), (-1.0, -0.6875, 0.625), (-1.0, -0.625, 0.5625), (-1.0, -0.625, 0.6875), (-1.0, -0.8125, 0.625), (-1.0, -0.9375, 0.625), (-1.0, -0.875, 0.5625), (-1.0, -0.875, 0.6875), (-1.0, -0.8125, 0.875), (-1.0, -0.9375, 0.875), (-1.0, -0.875, 0.8125), (-1.0, -0.875, 0.9375), (-1.0, -0.9375, 0.9375), (-1.0, -0.9375, 0.8125), (-1.0, -0.8125, 0.8125), (-1.0, -0.9375, 0.6875), (-1.0, -0.9375, 0.5625), (-1.0, -0.8125, 0.5625), (-1.0, -0.6875, 0.6875), (-1.0, -0.6875, 0.5625), (-1.0, -0.5625, 0.5625), (-1.0, -0.9375, 0.4375), (-1.0, -0.9375, 0.3125), (-1.0, -0.8125, 0.3125), (-1.0, -0.9375, 0.1875), (-1.0, -0.9375, 0.0625), (-1.0, -0.8125, 0.0625), (-1.0, -0.6875, 0.1875), (-1.0, -0.6875, 0.0625), (-1.0, -0.5625, 0.0625), (-1.0, -0.4375, 0.4375), (-1.0, -0.4375, 0.3125), (-1.0, -0.4375, 0.1875), (-1.0, -0.4375, 0.0625), (-1.0, -0.9375, -0.0625), (-1.0, -0.9375, -0.1875), (-1.0, -0.8125, -0.1875), (-1.0, -0.9375, -0.3125), (-1.0, -0.9375, -0.4375), (-1.0, -0.8125, -0.4375), (-1.0, -0.6875, -0.3125), (-1.0, -0.6875, -0.4375), (-1.0, -0.5625, -0.4375), (-1.0, -0.9375, -0.5625), (-1.0, -0.9375, -0.6875), (-1.0, -0.8125, -0.6875), (-1.0, -0.9375, -0.8125), (-1.0, -0.9375, -0.9375), (-1.0, -0.8125, -0.9375), (-1.0, -0.6875, -0.8125), (-1.0, -0.6875, -0.9375), (-1.0, -0.5625, -0.9375), (-1.0, -0.4375, -0.5625), (-1.0, -0.4375, -0.6875), (-1.0, -0.4375, -0.8125), (-1.0, -0.4375, -0.9375), (-1.0, -0.4375, 0.9375), (-1.0, -0.4375, 0.8125), (-1.0, -0.4375, 0.6875), (-1.0, -0.4375, 0.5625), (-1.0, -0.4375, -0.0625), (-1.0, -0.4375, -0.1875), (-1.0, -0.4375, -0.3125), (-1.0, -0.4375, -0.4375), (-1.0, -0.6875, 0.9375), (-1.0, -0.6875, 0.8125), (-1.0, -0.5625, 0.8125), (-1.0, -0.6875, 0.4375), (-1.0, -0.6875, 0.3125), (-1.0, -0.5625, 0.3125), (-1.0, -0.6875, -0.0625), (-1.0, -0.6875, -0.1875), (-1.0, -0.5625, -0.1875), (-1.0, -0.6875, -0.5625), (-1.0, -0.6875, -0.6875), (-1.0, -0.5625, -0.6875), (-1.0, -0.5625, -0.5625), (-1.0, -0.5625, -0.0625), (-1.0, -0.5625, 0.4375), (-1.0, -0.5625, 0.9375), (-1.0, -0.5625, -0.8125), (-1.0, -0.8125, -0.8125), (-1.0, -0.8125, -0.5625), (-1.0, -0.5625, -0.3125), (-1.0, -0.8125, -0.3125), (-1.0, -0.8125, -0.0625), (-1.0, -0.5625, 0.1875), (-1.0, -0.8125, 0.1875), (-1.0, -0.8125, 0.4375), (-1.0, -0.5625, 0.6875), (-1.0, -0.8125, 0.6875), (-1.0, -0.8125, 0.9375)], [], [(331, 87, 3, 157), (2, 88, 30, 138, 13, 105, 43, 151, 6, 92, 33, 141, 16, 108, 46, 155, 4, 89, 31, 139, 14, 106, 44, 153, 8, 94, 35, 143, 18, 110, 48, 157, 3, 1, 416, 358, 459, 341, 423, 365, 468, 334, 434, 376, 479, 351, 440, 381, 484, 332, 436, 377, 480, 352, 441, 382, 487, 337, 431, 373, 476, 348, 437, 378, 481, 0), (330, 90, 4, 155), (329, 96, 6, 151), (328, 97, 10, 159), (327, 95, 9, 160), (326, 100, 8, 153), (325, 101, 11, 162), (324, 91, 5, 163), (323, 117, 24, 149), (322, 118, 23, 148), (321, 119, 14, 139), (320, 120, 25, 166), (319, 114, 22, 167), (318, 123, 21, 146), (317, 124, 20, 145), (316, 125, 13, 138), (315, 126, 26, 170), (314, 111, 19, 171), (313, 129, 16, 141), (312, 130, 27, 174), (311, 107, 15, 175), (310, 133, 18, 143), (309, 134, 28, 178), (308, 104, 12, 179), (307, 180, 70, 136), (306, 181, 71, 182), (305, 150, 42, 183), (304, 184, 69, 135), (303, 185, 72, 186), (302, 177, 68, 187), (301, 188, 35, 94), (300, 189, 73, 190), (299, 176, 67, 191), (298, 192, 66, 132), (297, 193, 74, 194), (296, 154, 45, 195), (295, 196, 65, 131), (294, 197, 75, 198), (293, 173, 64, 199), (292, 200, 33, 92), (291, 201, 76, 202), (290, 172, 63, 203), (659, 438, 349, 507), (658, 455, 356, 506), (657, 454, 342, 470), (656, 420, 344, 503), (655, 451, 355, 502), (654, 450, 343, 471), (653, 439, 350, 498), (652, 447, 354, 497), (651, 446, 345, 473), (650, 417, 347, 494), (649, 443, 353, 493), (289, 204, 62, 128), (288, 205, 77, 206), (287, 158, 49, 207), (286, 208, 61, 127), (285, 209, 78, 210), (284, 169, 60, 211), (283, 212, 30, 88), (282, 213, 79, 214), (281, 168, 59, 215), (280, 216, 37, 98), (279, 217, 38, 99), (278, 218, 58, 122), (277, 219, 80, 220), (276, 161, 52, 221), (275, 222, 57, 121), (274, 223, 81, 224), (273, 165, 56, 225), (272, 226, 31, 89), (271, 227, 82, 228), (270, 164, 55, 229), (269, 230, 40, 102), (268, 231, 41, 103), (267, 232, 54, 116), (266, 233, 53, 115), (265, 234, 44, 106), (264, 235, 83, 236), (263, 147, 39, 237), (262, 238, 51, 113), (261, 239, 50, 112), (260, 240, 43, 105), (259, 241, 84, 242), (258, 144, 36, 243), (648, 442, 346, 474), (257, 244, 46, 108), (256, 245, 85, 246), (255, 140, 32, 247), (254, 248, 48, 110), (253, 249, 86, 250), (252, 137, 29, 251), (249, 252, 251, 86), (70, 179, 252, 249), (179, 12, 137, 252), (176, 253, 250, 67), (28, 136, 253, 176), (136, 70, 249, 253), (133, 254, 110, 18), (67, 250, 254, 133), (250, 86, 248, 254), (245, 255, 247, 85), (66, 175, 255, 245), (175, 15, 140, 255), (172, 256, 246, 63), (27, 132, 256, 172), (132, 66, 245, 256), (129, 257, 108, 16), (63, 246, 257, 129), (246, 85, 244, 257), (241, 258, 243, 84), (62, 171, 258, 241), (171, 19, 144, 258), (168, 259, 242, 59), (26, 128, 259, 168), (128, 62, 241, 259), (125, 260, 105, 13), (59, 242, 260, 125), (242, 84, 240, 260), (124, 261, 112, 20), (123, 262, 113, 21), (235, 263, 237, 83), (58, 167, 263, 235), (167, 22, 147, 263), (164, 264, 236, 55), (25, 122, 264, 164), (122, 58, 235, 264), (119, 265, 106, 14), (55, 236, 265, 119), (236, 83, 234, 265), (118, 266, 115, 23), (117, 267, 116, 24), (101, 268, 103, 11), (95, 269, 102, 9), (227, 270, 229, 82), (57, 166, 270, 227), (166, 25, 164, 270), (140, 271, 228, 32), (15, 121, 271, 140), (121, 57, 227, 271), (90, 272, 89, 4), (32, 228, 272, 90), (228, 82, 226, 272), (223, 273, 225, 81), (40, 148, 273, 223), (148, 23, 165, 273), (154, 274, 224, 45), (9, 102, 274, 154), (102, 40, 223, 274), (107, 275, 121, 15), (45, 224, 275, 107), (224, 81, 222, 275), (219, 276, 221, 80), (53, 162, 276, 219), (162, 11, 161, 276), (165, 277, 220, 56), (23, 115, 277, 165), (115, 53, 219, 277), (120, 278, 122, 25), (56, 220, 278, 120), (220, 80, 218, 278), (97, 279, 99, 10), (152, 280, 98, 7), (213, 281, 215, 79), (61, 170, 281, 213), (170, 26, 168, 281), (109, 282, 214, 47), (17, 127, 282, 109), (127, 61, 213, 282), (156, 283, 88, 2), (47, 214, 283, 156), (214, 79, 212, 283), (209, 284, 211, 78), (37, 145, 284, 209), (145, 20, 169, 284), (93, 285, 210, 34), (7, 98, 285, 93), (98, 37, 209, 285), (142, 286, 127, 17), (34, 210, 286, 142), (210, 78, 208, 286), (205, 287, 207, 77), (50, 159, 287, 205), (159, 10, 158, 287), (169, 288, 206, 60), (20, 112, 288, 169), (112, 50, 205, 288), (126, 289, 128, 26), (60, 206, 289, 126), (206, 77, 204, 289), (647, 432, 336, 467), (646, 427, 339, 466), (201, 290, 203, 76), (65, 174, 290, 201), (174, 27, 172, 290), (144, 291, 202, 36), (19, 131, 291, 144), (131, 65, 201, 291), (96, 292, 92, 6), (36, 202, 292, 96), (202, 76, 200, 292), (197, 293, 199, 75), (38, 146, 293, 197), (146, 21, 173, 293), (158, 294, 198, 49), (10, 99, 294, 158), (99, 38, 197, 294), (111, 295, 131, 19), (49, 198, 295, 111), (198, 75, 196, 295), (193, 296, 195, 74), (51, 160, 296, 193), (160, 9, 154, 296), (173, 297, 194, 64), (21, 113, 297, 173), (113, 51, 193, 297), (130, 298, 132, 27), (64, 194, 298, 130), (194, 74, 192, 298), (189, 299, 191, 73), (69, 178, 299, 189), (178, 28, 176, 299), (147, 300, 190, 39), (22, 135, 300, 147), (135, 69, 189, 300), (100, 301, 94, 8), (39, 190, 301, 100), (190, 73, 188, 301), (185, 302, 187, 72), (41, 149, 302, 185), (149, 24, 177, 302), (161, 303, 186, 52), (11, 103, 303, 161), (103, 41, 185, 303), (114, 304, 135, 22), (52, 186, 304, 114), (186, 72, 184, 304), (181, 305, 183, 71), (54, 163, 305, 181), (163, 5, 150, 305), (177, 306, 182, 68), (24, 116, 306, 177), (116, 54, 181, 306), (134, 307, 136, 28), (68, 182, 307, 134), (182, 71, 180, 307), (180, 308, 179, 70), (71, 183, 308, 180), (183, 42, 104, 308), (184, 309, 178, 69), (72, 187, 309, 184), (187, 68, 134, 309), (188, 310, 143, 35), (73, 191, 310, 188), (191, 67, 133, 310), (192, 311, 175, 66), (74, 195, 311, 192), (195, 45, 107, 311), (196, 312, 174, 65), (75, 199, 312, 196), (199, 64, 130, 312), (200, 313, 141, 33), (76, 203, 313, 200), (203, 63, 129, 313), (645, 433, 335, 463), (644, 430, 338, 462), (204, 314, 171, 62), (77, 207, 314, 204), (207, 49, 111, 314), (208, 315, 170, 61), (78, 211, 315, 208), (211, 60, 126, 315), (212, 316, 138, 30), (79, 215, 316, 212), (215, 59, 125, 316), (216, 317, 145, 37), (217, 318, 146, 38), (218, 319, 167, 58), (80, 221, 319, 218), (221, 52, 114, 319), (222, 320, 166, 57), (81, 225, 320, 222), (225, 56, 120, 320), (226, 321, 139, 31), (82, 229, 321, 226), (229, 55, 119, 321), (230, 322, 148, 40), (231, 323, 149, 41), (232, 324, 163, 54), (233, 325, 162, 53), (234, 326, 153, 44), (83, 237, 326, 234), (237, 39, 100, 326), (238, 327, 160, 51), (239, 328, 159, 50), (240, 329, 151, 43), (84, 243, 329, 240), (243, 36, 96, 329), (244, 330, 155, 46), (85, 247, 330, 244), (247, 32, 90, 330), (248, 331, 157, 48), (86, 251, 331, 248), (251, 29, 87, 331), (643, 508, 360, 418), (642, 509, 399, 510), (641, 475, 372, 511), (640, 512, 361, 419), (639, 513, 400, 514), (638, 478, 375, 515), (637, 516, 363, 421), (636, 517, 401, 518), (635, 472, 369, 519), (634, 520, 364, 422), (633, 521, 402, 522), (632, 477, 374, 523), (619, 530, 371, 429), (618, 531, 403, 532), (617, 491, 383, 533), (616, 534, 385, 444), (615, 535, 404, 536), (614, 492, 384, 537), (613, 538, 386, 445), (612, 539, 405, 540), (611, 461, 359, 541), (610, 542, 370, 428), (609, 543, 406, 544), (608, 495, 387, 545), (607, 546, 389, 448), (606, 547, 407, 548), (605, 496, 388, 549), (604, 550, 390, 449), (603, 551, 408, 552), (602, 483, 380, 553), (597, 556, 368, 426), (596, 557, 409, 558), (595, 500, 391, 559), (594, 560, 393, 452), (593, 561, 410, 562), (592, 501, 392, 563), (591, 564, 394, 453), (590, 565, 411, 566), (589, 465, 362, 567), (588, 568, 367, 425), (587, 569, 412, 570), (586, 504, 395, 571), (585, 572, 397, 456), (584, 573, 413, 574), (583, 505, 396, 575), (582, 576, 398, 457), (581, 577, 414, 578), (580, 482, 379, 579), (577, 580, 579, 414), (358, 416, 580, 577), (416, 1, 482, 580), (505, 581, 578, 396), (341, 459, 581, 505), (459, 358, 577, 581), (455, 582, 457, 356), (396, 578, 582, 455), (578, 414, 576, 582), (573, 583, 575, 413), (365, 423, 583, 573), (423, 341, 505, 583), (465, 584, 574, 362), (334, 468, 584, 465), (468, 365, 573, 584), (420, 585, 456, 344), (362, 574, 585, 420), (574, 413, 572, 585), (569, 586, 571, 412), (397, 506, 586, 569), (506, 356, 504, 586), (472, 587, 570, 369), (344, 456, 587, 472), (456, 397, 569, 587), (427, 588, 425, 339), (369, 570, 588, 427), (570, 412, 568, 588), (565, 589, 567, 411), (376, 434, 589, 565), (434, 334, 465, 589), (501, 590, 566, 392), (351, 479, 590, 501), (479, 376, 565, 590), (451, 591, 453, 355), (392, 566, 591, 451), (566, 411, 564, 591), (561, 592, 563, 410), (381, 440, 592, 561), (440, 351, 501, 592), (483, 593, 562, 380), (332, 484, 593, 483), (484, 381, 561, 593), (439, 594, 452, 350), (380, 562, 594, 439), (562, 410, 560, 594), (557, 595, 559, 409), (393, 502, 595, 557), (502, 355, 500, 595), (478, 596, 558, 375), (350, 452, 596, 478), (452, 393, 557, 596), (433, 597, 426, 335), (375, 558, 597, 433), (558, 409, 556, 597), (363, 466, 598, 555), (466, 339, 464, 598), (343, 421, 599, 499), (421, 363, 555, 599), (368, 471, 600, 554), (471, 343, 499, 600), (335, 426, 601, 485), (426, 368, 554, 601), (551, 602, 553, 408), (377, 436, 602, 551), (436, 332, 483, 602), (496, 603, 552, 388), (352, 480, 603, 496), (480, 377, 551, 603), (447, 604, 449, 354), (388, 552, 604, 447), (552, 408, 550, 604), (547, 605, 549, 407), (382, 441, 605, 547), (441, 352, 496, 605), (461, 606, 548, 359), (337, 487, 606, 461), (487, 382, 547, 606), (417, 607, 448, 347), (359, 548, 607, 417), (548, 407, 546, 607), (543, 608, 545, 406), (389, 497, 608, 543), (497, 354, 495, 608), (475, 609, 544, 372), (347, 448, 609, 475), (448, 389, 543, 609), (430, 610, 428, 338), (372, 544, 610, 430), (544, 406, 542, 610), (539, 611, 541, 405), (373, 431, 611, 539), (431, 337, 461, 611), (492, 612, 540, 384), (348, 476, 612, 492), (476, 373, 539, 612), (443, 613, 445, 353), (384, 540, 613, 443), (540, 405, 538, 613), (535, 614, 537, 404), (378, 437, 614, 535), (437, 348, 492, 614), (415, 615, 536, 357), (0, 481, 615, 415), (481, 378, 535, 615), (458, 616, 444, 340), (357, 536, 616, 458), (536, 404, 534, 616), (531, 617, 533, 403), (385, 493, 617, 531), (493, 353, 491, 617), (424, 618, 532, 366), (340, 444, 618, 424), (444, 385, 531, 618), (469, 619, 429, 333), (366, 532, 619, 469), (532, 403, 530, 619), (360, 462, 620, 529), (462, 338, 460, 620), (346, 418, 621, 490), (418, 360, 529, 621), (371, 474, 622, 528), (474, 346, 490, 622), (333, 429, 623, 435), (429, 371, 528, 623), (364, 467, 624, 527), (467, 336, 486, 624), (342, 422, 625, 489), (422, 364, 527, 625), (367, 470, 626, 526), (470, 342, 489, 626), (339, 425, 627, 464), (425, 367, 526, 627), (361, 463, 628, 525), (463, 335, 485, 628), (345, 419, 629, 488), (419, 361, 525, 629), (370, 473, 630, 524), (473, 345, 488, 630), (338, 428, 631, 460), (428, 370, 524, 631), (521, 632, 523, 402), (398, 507, 632, 521), (507, 349, 477, 632), (504, 633, 522, 395), (356, 457, 633, 504), (457, 398, 521, 633), (454, 634, 422, 342), (395, 522, 634, 454), (522, 402, 520, 634), (517, 635, 519, 401), (394, 503, 635, 517), (503, 344, 472, 635), (500, 636, 518, 391), (355, 453, 636, 500), (453, 394, 517, 636), (450, 637, 421, 343), (391, 518, 637, 450), (518, 401, 516, 637), (513, 638, 515, 400), (390, 498, 638, 513), (498, 350, 478, 638), (495, 639, 514, 387), (354, 449, 639, 495), (449, 390, 513, 639), (446, 640, 419, 345), (387, 514, 640, 446), (514, 400, 512, 640), (509, 641, 511, 399), (386, 494, 641, 509), (494, 347, 475, 641), (491, 642, 510, 383), (353, 445, 642, 491), (445, 386, 509, 642), (442, 643, 418, 346), (383, 510, 643, 442), (510, 399, 508, 643), (508, 644, 462, 360), (399, 511, 644, 508), (511, 372, 430, 644), (512, 645, 463, 361), (400, 515, 645, 512), (515, 375, 433, 645), (516, 646, 466, 363), (401, 519, 646, 516), (519, 369, 427, 646), (520, 647, 467, 364), (402, 523, 647, 520), (523, 374, 432, 647), (530, 648, 474, 371), (403, 533, 648, 530), (533, 383, 442, 648), (534, 649, 493, 385), (404, 537, 649, 534), (537, 384, 443, 649), (538, 650, 494, 386), (405, 541, 650, 538), (541, 359, 417, 650), (542, 651, 473, 370), (406, 545, 651, 542), (545, 387, 446, 651), (546, 652, 497, 389), (407, 549, 652, 546), (549, 388, 447, 652), (550, 653, 498, 390), (408, 553, 653, 550), (553, 380, 439, 653), (556, 654, 471, 368), (409, 559, 654, 556), (559, 391, 450, 654), (560, 655, 502, 393), (410, 563, 655, 560), (563, 392, 451, 655), (564, 656, 503, 394), (411, 567, 656, 564), (567, 362, 420, 656), (568, 657, 470, 367), (412, 571, 657, 568), (571, 395, 454, 657), (572, 658, 506, 397), (413, 575, 658, 572), (575, 396, 455, 658), (576, 659, 507, 398), (414, 579, 659, 576), (579, 379, 438, 659), (3, 91, 486, 1), (152, 435, 486, 91), (2, 0, 435, 152)])
me_cube_000.use_remesh_preserve_volume = False
me_cube_000.use_remesh_preserve_attributes = False
me_cube_000.use_mirror_vertex_groups = False
me_cube_000.update()
me_cube_001 = bpy.data.meshes.new('Cube.001')
me_cube_001.from_pydata([], [], [])
me_cube_001.use_remesh_preserve_volume = False
me_cube_001.use_remesh_preserve_attributes = False
me_cube_001.use_mirror_vertex_groups = False
me_cube_001.update()

# ---- objects
ob_cube_004 = bpy.data.objects.new('Cube.004', me_cube_004)
ob_cube_003 = bpy.data.objects.new('Cube.003', me_cube_003)
ob_cube_002 = bpy.data.objects.new('Cube.002', me_cube_002)
ob_cube_000 = bpy.data.objects.new('Cube.000', me_cube_000)
ob_cube_001 = bpy.data.objects.new('Cube.001', me_cube_001)
ob_lamp = bpy.data.objects.new('Lamp', light_lamp)
ob_camera = bpy.data.objects.new('Camera', cam_camera)

# ---- transforms, parenting, visibility, modifiers, constraints
ob_cube_004.location = (1.418, -0.1319, 26.35)
ob_cube_004.scale = (0.8058, 41.16, 25.58)
ob_cube_004.lineart.crease_threshold = 0.0
ob_cube_003.location = (1.418, -0.1319, 26.35)
ob_cube_003.scale = (0.8058, 41.16, 25.58)
ob_cube_003.lineart.crease_threshold = 0.0
ob_cube_002.location = (1.418, -0.1319, 26.35)
ob_cube_002.scale = (0.8058, 41.16, 25.58)
ob_cube_002.lineart.crease_threshold = 0.0
ob_cube_000.location = (1.418, -0.1319, 26.35)
ob_cube_000.scale = (0.8058, 41.16, 25.58)
ob_cube_000.lineart.crease_threshold = 0.0
ob_cube_001.location = (1.418, -0.1319, 26.35)
ob_cube_001.scale = (0.8058, 41.16, 25.58)
ob_cube_001.lineart.crease_threshold = 0.0
ob_lamp.location = (4.076, 1.005, 5.904)
ob_lamp.rotation_euler = (0.6503, 0.05522, 1.866)
ob_lamp.lock_rotations_4d = False
ob_lamp.empty_display_type = 'ARROWS'
ob_lamp.color = (0.0, 0.0, 0.0, 0.0)
ob_lamp.lineart.crease_threshold = 0.0
ob_camera.location = (7.481, -6.508, 5.344)
ob_camera.rotation_euler = (1.109, 0.0, 0.8149)
ob_camera.lock_rotations_4d = False
ob_camera.empty_display_type = 'ARROWS'
ob_camera.color = (0.0, 0.0, 0.0, 0.0)
ob_camera.display_type = 'WIRE'
ob_camera.lineart.crease_threshold = 0.0

# ---- collection membership
col_collection_1.objects.link(ob_cube_004)
col_collection_1.objects.link(ob_cube_003)
col_collection_1.objects.link(ob_cube_002)
col_collection_1.objects.link(ob_cube_000)
col_collection_1.objects.link(ob_cube_001)
col_collection_1.objects.link(ob_lamp)
col_collection_1.objects.link(ob_camera)

# ---- scene / render settings (as saved in the file)
scene.camera = ob_camera
scene.frame_start = 1; scene.frame_end = 250; scene.frame_set(1)
scene.render.engine = 'BLENDER_EEVEE_NEXT'
scene.render.resolution_percentage = 50
scene.render.dither_intensity = 0.0
scene.cycles.use_denoising = False
scene.cycles.samples = 128
scene.cycles.sampling_pattern = 'TABULATED_SOBOL'
scene.cycles.light_sampling_threshold = 0.0
scene.cycles.use_adaptive_sampling = False
scene.cycles.use_light_tree = False
scene.cycles.blur_glossy = 0.0
scene.cycles.sample_clamp_indirect = 0.0
scene.view_settings.view_transform = 'Standard'
bpy.context.view_layer.update()
